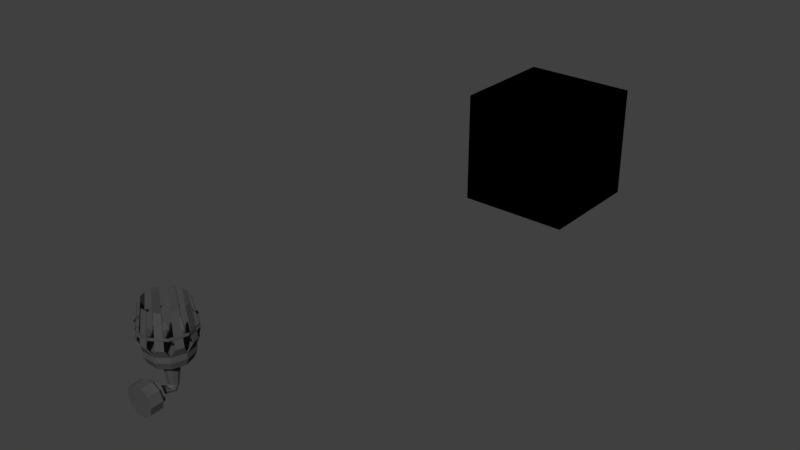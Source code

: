# Source: Torch-particles.blend  (saved by Blender 2.78.0; exported with 4.5.12 LTS)
import bpy
from mathutils import Matrix  # noqa: F401  (used for matrix-valued properties, if any)

bpy.ops.wm.read_factory_settings(use_empty=True)
scene = bpy.context.scene
scene.name = 'Scene'

# ---- collections
col_collection_10 = bpy.data.collections.new('Collection 10'); scene.collection.children.link(col_collection_10)

# ---- materials (node trees are filled in below, after node groups)
mat_torch_010 = bpy.data.materials.new('torch.010')
mat_torch_010.alpha_threshold = 0.0
mat_torch_010.use_transparent_shadow = False
mat_torch_010.diffuse_color = (0.07036, 0.07036, 0.07036, 1.0)
mat_torch_010.roughness = 0.5
mat_material = bpy.data.materials.new('Material')
mat_material.alpha_threshold = 0.0
mat_material.use_transparent_shadow = False
mat_material.roughness = 0.5
mat_torch_011 = bpy.data.materials.new('torch.011')
mat_torch_011.alpha_threshold = 0.0
mat_torch_011.use_transparent_shadow = False
mat_torch_011.diffuse_color = (0.07036, 0.07036, 0.07036, 1.0)
mat_torch_011.roughness = 0.5
mat_torch_011.specular_intensity = 0.0

# ---- material node trees
mat_material.use_nodes = True; mat_material.node_tree.nodes.clear()
_N = mat_material.node_tree.nodes; _L = mat_material.node_tree.links
n0 = _N.new('ShaderNodeParticleInfo'); n0.name = 'Particle Info'; n0.location = (-640, 252)
n1 = _N.new('ShaderNodeMath'); n1.name = 'Math'; n1.location = (-471, 132)
n1.operation = 'DIVIDE'
n1.inputs[1].default_value = 44.0
n2 = _N.new('NodeUndefined'); n2.name = 'Output'; n2.location = (240, 299)
n2.inputs[1].default_value = 1.0
n3 = _N.new('NodeUndefined'); n3.name = 'Extended Material'; n3.location = (25, 302)
n3.inputs[1].default_value = (1.0, 1.0, 1.0, 1.0)
n3.inputs[2].default_value = 0.0
n3.inputs[3].default_value = (0.0, 0.0, 0.0)
n3.inputs[4].default_value = (1.0, 1.0, 1.0, 1.0)
n3.inputs[5].default_value = 0.0
n3.inputs[6].default_value = 1.0
n3.inputs[7].default_value = 0.0
n3.inputs[8].default_value = 0.0
n3.inputs[9].default_value = 0.0
n3.inputs[10].default_value = 0.0
n4 = _N.new('ShaderNodeValToRGB'); n4.name = 'ColorRamp'; n4.location = (-295, 163)
while len(n4.color_ramp.elements) > 1: n4.color_ramp.elements.remove(n4.color_ramp.elements[-1])
n4.color_ramp.elements[0].position = 0.0; n4.color_ramp.elements[0].color = (0.0, 0.0275, 0.8751, 1.0)
_e = n4.color_ramp.elements.new(0.07273); _e.color = (0.9063, 0.4933, 0.02981, 1.0)
_e = n4.color_ramp.elements.new(0.2295); _e.color = (0.9219, 0.001847, 0.0, 1.0)
_e = n4.color_ramp.elements.new(0.667); _e.color = (0.9297, 0.004621, 0.0, 1.0)
_e = n4.color_ramp.elements.new(0.8273); _e.color = (0.9375, 0.2647, 0.004258, 1.0)
_e = n4.color_ramp.elements.new(1.0); _e.color = (1.0, 1.0, 1.0, 1.0)
_L.new(n4.outputs[0], n3.inputs[0])
_L.new(n0.outputs[2], n1.inputs[0])
_L.new(n1.outputs[0], n4.inputs[0])
_L.new(n3.outputs[0], n2.inputs[0])

# ---- world
world_world = bpy.data.worlds.new('World'); scene.world = world_world
world_world.color = (0.05088, 0.05088, 0.05088)
world_world.use_sun_shadow = False
world_world.sun_shadow_jitter_overblur = 0.0
world_world.cycles.sampling_method = 'MANUAL'

# ---- meshes
me_obj_000001_000 = bpy.data.meshes.new('Obj_000001.000')
me_obj_000001_000.from_pydata([(0.1151, 0.1166, 0.04702), (0.1398, 0.03805, 0.04702), (-0.14, 0.04093, 0.04702), (-0.1138, 0.119, 0.04702), (-0.03995, 0.1715, 0.04702), (0.04239, 0.1706, 0.04702), (0.1109, -0.04782, 0.04702), (0.04378, -0.09553, 0.04702), (-0.04682, -0.0946, 0.04702), (-0.1129, -0.04551, 0.04702)], [], [(7, 6, 1, 0, 5, 4, 3, 2, 9, 8)])
_uv = me_obj_000001_000.uv_layers.new(name='UVMap')
_uv.uv.foreach_set('vector', [0.0, 0.0, 0.0, 0.0, 0.0, 0.0, 0.0, 0.0, 0.0, 0.0, 0.0, 0.0, 0.0, 0.0, 0.0, 0.0, 0.0, 0.0, 0.0, 0.0])
me_obj_000001_000.materials.append(mat_torch_010)
me_obj_000001_000.use_remesh_preserve_volume = False
me_obj_000001_000.use_remesh_preserve_attributes = False
me_obj_000001_000.use_mirror_vertex_groups = False
me_obj_000001_000.update()
me_obj_000001_000.normals_split_custom_set([tuple(v) for v in zip(*[iter([-8.096e-09, 0.0, 1.0, -8.096e-09, 0.0, 1.0, -8.096e-09, 0.0, 1.0, -8.096e-09, 0.0, 1.0, -8.096e-09, 0.0, 1.0, -8.096e-09, 0.0, 1.0, -8.096e-09, 0.0, 1.0, -8.096e-09, 0.0, 1.0, -8.096e-09, 0.0, 1.0, -8.096e-09, 0.0, 1.0])] * 3)])
me_cube = bpy.data.meshes.new('Cube')
me_cube.from_pydata([(-1.0, -1.0, -1.0), (-1.0, -1.0, 1.0), (-1.0, 1.0, -1.0), (-1.0, 1.0, 1.0), (1.0, -1.0, -1.0), (1.0, -1.0, 1.0), (1.0, 1.0, -1.0), (1.0, 1.0, 1.0)], [], [(0, 1, 3, 2), (2, 3, 7, 6), (6, 7, 5, 4), (4, 5, 1, 0), (2, 6, 4, 0), (7, 3, 1, 5)])
me_cube.materials.append(mat_material)
me_cube.use_remesh_preserve_volume = False
me_cube.use_remesh_preserve_attributes = False
me_cube.use_mirror_vertex_groups = False
me_cube.update()
me_obj_000001_004 = bpy.data.meshes.new('Obj_000001.004')
me_obj_000001_004.from_pydata([(-0.04762, 0.1981, 0.004485), (-0.1303, 0.1741, 0.1116), (-0.08371, 0.2069, 0.1116), (-0.08688, 0.2114, 0.1116), (0.1285, -0.05373, 0.003295), (0.04197, -0.1147, 0.003295), (0.04787, -0.1231, 0.003295), (0.1305, -0.09903, 0.1104), (0.08395, -0.1318, 0.1104), (0.08712, -0.1363, 0.1104), (-0.1295, -0.05259, 0.004485), (-0.1354, -0.06094, 0.04706), (-0.1354, -0.06094, 0.004485), (-0.08526, -0.1309, 0.1116), (-0.1317, -0.09789, 0.1116), (-0.1349, -0.1024, 0.1116), (0.04344, 0.189, 0.003295), (0.1297, 0.1277, 0.04587), (0.04938, 0.1973, 0.04587), (0.08869, 0.2105, 0.1104), (-0.05073, -0.1119, 0.004485), (-0.05073, -0.1119, 0.04706), (-0.05055, -0.1222, 0.04706), (-0.05055, -0.1222, 0.004485), (0.05531, -0.1203, 0.04706), (0.03135, -0.1487, 0.1116), (-0.02552, -0.1552, 0.1116), (-0.05489, 0.1852, 0.003295), (0.05097, 0.187, 0.04587), (0.05079, 0.1972, 0.003295), (-0.0312, 0.2293, 0.1104), (0.02576, 0.2303, 0.1104), (0.1258, 0.1325, 0.004485), (0.1258, 0.1325, 0.04706), (0.1579, 0.03162, 0.004485), (0.1579, 0.03162, 0.04706), (0.1356, 0.1356, 0.004485), (0.1696, 0.1208, 0.1116), (0.1921, 0.06817, 0.1116), (-0.1256, -0.05745, 0.04587), (-0.1576, 0.04345, 0.003295), (-0.1674, 0.04034, 0.04587), (-0.1353, -0.06055, 0.003295), (-0.1866, 0.008575, 0.1104), (-0.1746, -0.04739, 0.1104), (-0.1919, 0.006904, 0.1104), (0.1576, 0.0392, 0.04706), (0.1673, 0.03589, 0.004485), (0.1859, 0.003725, 0.1116), (0.1675, -0.0502, 0.1116), (-0.1232, 0.1361, 0.003295), (-0.1232, 0.1361, 0.04587), (-0.1329, 0.1394, 0.04587), (-0.1329, 0.1394, 0.003295), (-0.1671, 0.03918, 0.04587), (-0.1671, 0.03918, 0.003295), (-0.1673, 0.1253, 0.1104), (-0.1909, 0.07313, 0.1104), (-0.05031, 0.07387, -0.04918), (0.01864, 0.09668, -0.04918), (0.04889, 0.0002313, -0.04918), (0.01926, -0.02083, -0.04918), (0.05076, 0.07283, -0.04918), (0.06164, 0.03814, -0.04918), (-0.1441, 0.04116, -0.04918), (-0.04111, 0.1755, -0.04918), (0.04364, 0.1746, -0.04918), (0.1141, -0.05019, -0.04918), (0.04507, -0.0993, -0.04918), (-0.04818, -0.09834, -0.04918), (-0.1162, -0.04782, -0.04918), (0.1185, 0.1191, -0.04918), (-0.1364, -0.06273, 0.005867), (0.1391, 0.1331, 0.005867), (0.1688, 0.03821, 0.005867), (-0.07079, 0.1793, 0.3512), (0.1064, -0.07378, 0.3502), (0.06845, -0.1005, 0.3502), (0.109, -0.07745, 0.3502), (-0.06947, -0.09975, 0.3512), (-0.07207, -0.1034, 0.3512), (0.1076, 0.1479, 0.3502), (0.1102, 0.1516, 0.3502), (0.02565, -0.1188, 0.3512), (-0.02078, -0.1196, 0.3512), (-0.02541, 0.1938, 0.3502), (0.02102, 0.1946, 0.3502), (0.1383, 0.1054, 0.3512), (0.1523, 0.06114, 0.3512), (0.1425, 0.1068, 0.3512), (-0.138, -0.03032, 0.3502), (0.1558, 0.008526, 0.3512), (-0.1283, 0.1288, 0.004485), (-0.04172, 0.1898, 0.004485), (-0.04172, 0.1898, 0.04706), (-0.04762, 0.1981, 0.04706), (-0.1342, 0.1372, 0.004485), (-0.1335, 0.1786, 0.1116), (0.1285, -0.05373, 0.04587), (0.04197, -0.1147, 0.04587), (0.04787, -0.1231, 0.04587), (0.1344, -0.0621, 0.04587), (0.1344, -0.0621, 0.003295), (0.1337, -0.1035, 0.1104), (-0.0432, -0.1139, 0.004485), (-0.0432, -0.1139, 0.04706), (-0.04913, -0.1223, 0.004485), (-0.08845, -0.1354, 0.1116), (0.1297, 0.1277, 0.003295), (0.1357, 0.136, 0.003295), (0.04938, 0.1973, 0.003295), (0.0855, 0.206, 0.1104), (0.1319, 0.173, 0.1104), (0.1351, 0.1774, 0.1104), (0.05513, -0.1101, 0.004485), (0.05513, -0.1101, 0.04706), (0.05531, -0.1203, 0.004485), (-0.02562, -0.1497, 0.1116), (0.03145, -0.1542, 0.1116), (0.05097, 0.187, 0.003295), (0.05079, 0.1972, 0.04587), (-0.05507, 0.1954, 0.003295), (-0.03111, 0.2238, 0.1104), (0.02586, 0.2248, 0.1104), (0.1676, 0.03473, 0.004485), (0.1869, 0.06649, 0.1116), (0.1749, 0.1225, 0.1116), (-0.1256, -0.05745, 0.003295), (-0.1576, 0.04345, 0.04587), (-0.1674, 0.04034, 0.003295), (-0.1694, -0.04572, 0.1104), (0.1576, 0.0392, 0.004485), (0.1235, -0.06101, 0.004485), (0.1235, -0.06101, 0.04706), (0.1332, -0.06431, 0.04706), (0.1332, -0.06431, 0.004485), (0.1673, 0.03589, 0.04706), (0.1911, 0.001945, 0.1116), (0.1727, -0.05198, 0.1116), (-0.1574, 0.03587, 0.003295), (-0.1574, 0.03587, 0.04587), (-0.1857, 0.07134, 0.1104), (-0.1725, 0.127, 0.1104), (-0.0619, 0.03942, -0.04918), (-0.01771, 0.09705, -0.04918), (-0.02074, -0.02042, -0.04918), (-0.04993, 0.001248, -0.04918), (-0.1171, 0.1215, -0.04918), (0.1439, 0.03819, -0.04918), (-0.1691, 0.04168, 0.005867), (-0.1374, 0.1359, 0.005867), (-0.04822, 0.1993, 0.005867), (0.05123, 0.1983, 0.005867), (0.134, -0.06551, 0.005867), (0.05291, -0.1231, 0.005867), (-0.05651, -0.122, 0.005867), (-0.1062, 0.1488, 0.3512), (-0.0682, 0.1756, 0.3512), (-0.1088, 0.1525, 0.3512), (0.07103, -0.1042, 0.3502), (-0.1073, -0.07284, 0.3512), (-0.1099, -0.07651, 0.3512), (0.06971, 0.1748, 0.3502), (0.07231, 0.1785, 0.3502), (0.02557, -0.1143, 0.3512), (-0.02086, -0.1151, 0.3512), (-0.02533, 0.1893, 0.3502), (0.0211, 0.1901, 0.3502), (0.1566, 0.0625, 0.3512), (-0.1521, 0.01393, 0.3502), (-0.1423, -0.03169, 0.3502), (-0.1564, 0.01257, 0.3502), (0.1515, 0.009977, 0.3512), (0.1366, -0.03397, 0.3512), (0.1408, -0.03542, 0.3512), (-0.1513, 0.06509, 0.3502), (-0.1363, 0.109, 0.3502), (-0.1556, 0.06654, 0.3502), (-0.1406, 0.1105, 0.3502), (-0.1295, -0.05259, 0.04706), (-0.1342, 0.1372, 0.04706), (-0.1283, 0.1288, 0.04706), (-0.04913, -0.1223, 0.04706), (0.04344, 0.189, 0.04587), (0.1357, 0.136, 0.04587), (-0.05489, 0.1852, 0.04587), (-0.05507, 0.1954, 0.04587), (0.1676, 0.03473, 0.04706), (0.1356, 0.1356, 0.04706), (-0.1353, -0.06055, 0.04587), (0.1605, -0.08145, 0.2013), (0.05714, -0.1543, 0.2013), (-0.1603, 0.1565, 0.2027), (-0.05689, 0.2293, 0.2027), (-0.1618, -0.08006, 0.2027), (-0.0587, -0.1533, 0.2027), (0.162, 0.1551, 0.2013), (0.05894, 0.2284, 0.2013), (-0.06039, -0.1532, 0.2027), (0.06603, -0.151, 0.2027), (0.06063, 0.2282, 0.2013), (-0.06578, 0.226, 0.2013), (0.2002, 0.03418, 0.2027), (0.1619, 0.1547, 0.2027), (-0.1999, 0.04089, 0.2013), (-0.1616, -0.0796, 0.2013), (0.159, -0.08409, 0.2027), (0.1998, 0.03557, 0.2027), (-0.1587, 0.1592, 0.2013), (-0.1996, 0.0395, 0.2013), (0.1605, -0.08145, 0.1803), (0.05714, -0.1543, 0.1803), (-0.1603, 0.1565, 0.1817), (-0.05689, 0.2293, 0.1817), (-0.1618, -0.08006, 0.1817), (-0.0587, -0.1533, 0.1817), (0.162, 0.1551, 0.1803), (0.05894, 0.2284, 0.1803), (-0.06039, -0.1532, 0.1817), (0.06603, -0.151, 0.1817), (0.06063, 0.2282, 0.1803), (-0.06578, 0.226, 0.1803), (0.2002, 0.03418, 0.1817), (0.1619, 0.1547, 0.1817), (-0.1999, 0.04089, 0.1803), (-0.1616, -0.0796, 0.1803), (0.159, -0.08409, 0.1817), (0.1998, 0.03557, 0.1817), (-0.1587, 0.1592, 0.1803), (-0.1996, 0.0395, 0.1803), (0.04889, 0.0002313, -0.0827), (0.01926, -0.02083, -0.0827), (0.05076, 0.07283, -0.0827), (0.06164, 0.03814, -0.0827), (0.01864, 0.09668, -0.0827), (-0.02074, -0.02042, -0.0827), (-0.04993, 0.001248, -0.0827), (-0.0619, 0.03942, -0.0827), (-0.05031, 0.07387, -0.0827), (-0.01771, 0.09705, -0.0827), (0.03012, 0.01474, -0.0827), (0.01183, 0.00174, -0.0827), (0.03127, 0.05954, -0.0827), (0.03798, 0.03813, -0.0827), (0.01145, 0.07425, -0.0827), (-0.01285, 0.001994, -0.0827), (-0.03086, 0.01537, -0.0827), (-0.03824, 0.03892, -0.0827), (-0.03109, 0.06018, -0.0827), (-0.01098, 0.07448, -0.0827), (0.03012, 0.01474, -0.1032), (0.01183, 0.00174, -0.1032), (0.03127, 0.05954, -0.1032), (0.03798, 0.03813, -0.1032), (0.01145, 0.07425, -0.1032), (-0.01285, 0.001994, -0.1032), (-0.03086, 0.01537, -0.1032), (-0.03824, 0.03892, -0.1032), (-0.03109, 0.06018, -0.1032), (-0.01098, 0.07448, -0.1032), (0.04464, 0.003511, -0.1032), (0.01758, -0.01573, -0.1032), (0.04636, 0.06983, -0.1032), (0.05629, 0.03814, -0.1032), (0.01702, 0.09161, -0.1032), (-0.01896, -0.01535, -0.1032), (-0.04562, 0.00444, -0.1032), (-0.05655, 0.0393, -0.1032), (-0.04596, 0.07078, -0.1032), (-0.01619, 0.09195, -0.1032), (0.0301, 0.01475, -0.2348), (0.01183, 0.001761, -0.2348), (0.03125, 0.05952, -0.2348), (0.03796, 0.03813, -0.2348), (0.01145, 0.07423, -0.2348), (-0.01284, 0.002015, -0.2348), (-0.03084, 0.01538, -0.2348), (-0.03822, 0.03892, -0.2348), (-0.03107, 0.06016, -0.2348), (-0.01097, 0.07446, -0.2348), (0.0301, -0.001953, -0.2538), (0.01183, -0.01102, -0.2445), (0.03125, 0.0293, -0.2859), (0.03796, 0.01436, -0.2705), (0.01145, 0.03956, -0.2964), (-0.01284, -0.01084, -0.2447), (-0.03084, -0.001515, -0.2542), (-0.03822, 0.01491, -0.2711), (-0.03107, 0.02974, -0.2863), (-0.01097, 0.03972, -0.2966), (0.0301, -0.09223, -0.2049), (0.01183, -0.09322, -0.192), (0.03125, -0.08883, -0.2496), (0.03796, -0.09046, -0.2282), (0.01145, -0.08771, -0.2642), (-0.01284, -0.0932, -0.1922), (-0.03084, -0.09219, -0.2055), (-0.03822, -0.0904, -0.229), (-0.03107, -0.08878, -0.2502), (-0.01097, -0.08769, -0.2644), (0.06486, -0.09428, -0.1781), (0.02558, -0.0964, -0.1503), (0.06735, -0.08695, -0.2741), (0.08177, -0.09045, -0.2283), (0.02476, -0.08455, -0.3056), (-0.02746, -0.09636, -0.1508), (-0.06616, -0.09417, -0.1795), (-0.08203, -0.09033, -0.2299), (-0.06666, -0.08685, -0.2755), (-0.02344, -0.08451, -0.3061), (0.06486, -0.1199, -0.1801), (0.02558, -0.122, -0.1522), (0.06735, -0.1126, -0.2761), (0.08177, -0.1161, -0.2302), (0.02476, -0.1102, -0.3076), (-0.02746, -0.122, -0.1528), (-0.06616, -0.1198, -0.1814), (-0.08203, -0.116, -0.2319), (-0.06666, -0.1125, -0.2774), (-0.02344, -0.1101, -0.3081), (0.04236, -0.1186, -0.1974), (0.01668, -0.12, -0.1792), (0.04399, -0.1138, -0.2602), (0.05342, -0.1161, -0.2302), (0.01615, -0.1122, -0.2808), (-0.018, -0.12, -0.1796), (-0.0433, -0.1185, -0.1983), (-0.05368, -0.116, -0.2313), (-0.04363, -0.1137, -0.2611), (-0.01537, -0.1122, -0.2811), (0.04236, -0.1335, -0.1986), (0.01668, -0.1349, -0.1804), (0.04399, -0.1287, -0.2613), (0.05342, -0.131, -0.2313), (0.01615, -0.1271, -0.2819), (-0.018, -0.1349, -0.1807), (-0.0433, -0.1334, -0.1994), (-0.05368, -0.1309, -0.2324), (-0.04363, -0.1286, -0.2622), (-0.01537, -0.1271, -0.2822), (0.08789, -0.1362, -0.1635), (0.03468, -0.139, -0.1258), (0.09125, -0.1263, -0.2935), (0.1108, -0.131, -0.2314), (0.03358, -0.123, -0.3362), (-0.03714, -0.139, -0.1265), (-0.08955, -0.136, -0.1653), (-0.111, -0.1308, -0.2336), (-0.09024, -0.1261, -0.2953), (-0.0317, -0.1229, -0.3368), (0.08789, -0.1735, -0.1663), (0.03468, -0.1764, -0.1286), (0.09125, -0.1636, -0.2963), (0.1108, -0.1683, -0.2342), (0.03358, -0.1603, -0.339), (-0.03714, -0.1763, -0.1294), (-0.08955, -0.1734, -0.1682), (-0.111, -0.1682, -0.2365), (-0.09024, -0.1635, -0.2982), (-0.0317, -0.1603, -0.3397), (0.08789, -0.2246, -0.1661), (0.03468, -0.2253, -0.1283), (0.09125, -0.2222, -0.2965), (0.1108, -0.2233, -0.2342), (0.03358, -0.2214, -0.3393), (-0.03714, -0.2253, -0.1291), (-0.08955, -0.2246, -0.168), (-0.111, -0.2233, -0.2365), (-0.09024, -0.2221, -0.2984), (-0.0317, -0.2214, -0.34), (0.1151, 0.1166, 0.005867), (0.1398, 0.03805, 0.005867), (-0.14, 0.04093, 0.005867), (-0.1138, 0.119, 0.005867), (-0.03995, 0.1715, 0.005867), (0.04239, 0.1706, 0.005867), (0.1109, -0.04782, 0.005867), (0.04378, -0.09553, 0.005867), (-0.04682, -0.0946, 0.005867), (-0.1129, -0.04551, 0.005867), (0.1151, 0.1166, 0.04702), (0.1398, 0.03805, 0.04702), (-0.14, 0.04093, 0.04702), (-0.1138, 0.119, 0.04702), (-0.03995, 0.1715, 0.04702), (0.04239, 0.1706, 0.04702), (0.1109, -0.04782, 0.04702), (0.04378, -0.09553, 0.04702), (-0.04682, -0.0946, 0.04702), (-0.1129, -0.04551, 0.04702)], [], [(94, 181, 92, 93), (181, 180, 96, 92), (180, 95, 0, 96), (95, 94, 93, 0), (180, 97, 3, 95), (96, 0, 93, 92), (14, 15, 161, 160), (94, 2, 1, 181), (95, 3, 2, 94), (181, 1, 97, 180), (99, 98, 4, 5), (98, 101, 102, 4), (101, 100, 6, 102), (100, 99, 5, 6), (101, 103, 9, 100), (102, 6, 5, 4), (117, 26, 84, 165), (99, 8, 7, 98), (100, 9, 8, 99), (98, 7, 103, 101), (179, 105, 104, 10), (105, 182, 106, 104), (182, 11, 12, 106), (11, 179, 10, 12), (182, 107, 15, 11), (106, 12, 10, 104), (125, 38, 168, 88), (179, 14, 13, 105), (11, 15, 14, 179), (105, 13, 107, 182), (17, 183, 16, 108), (183, 18, 110, 16), (18, 184, 109, 110), (184, 17, 108, 109), (18, 19, 113, 184), (110, 109, 108, 16), (49, 138, 174, 173), (17, 112, 111, 183), (184, 113, 112, 17), (183, 111, 19, 18), (21, 115, 114, 20), (115, 24, 116, 114), (24, 22, 23, 116), (22, 21, 20, 23), (24, 118, 26, 22), (116, 23, 20, 114), (3, 97, 158, 75), (21, 117, 25, 115), (22, 26, 117, 21), (115, 25, 118, 24), (28, 185, 27, 119), (185, 186, 121, 27), (186, 120, 29, 121), (120, 28, 119, 29), (186, 30, 31, 120), (121, 29, 119, 27), (15, 107, 80, 161), (28, 123, 122, 185), (120, 31, 123, 28), (185, 122, 30, 186), (35, 33, 32, 34), (33, 188, 36, 32), (188, 187, 124, 36), (187, 35, 34, 124), (188, 126, 38, 187), (36, 124, 34, 32), (26, 118, 83, 84), (35, 125, 37, 33), (187, 38, 125, 35), (33, 37, 126, 188), (128, 39, 127, 40), (39, 189, 42, 127), (189, 41, 129, 42), (41, 128, 40, 129), (189, 44, 45, 41), (42, 129, 40, 127), (38, 126, 89, 168), (128, 43, 130, 39), (41, 45, 43, 128), (39, 130, 44, 189), (133, 46, 131, 132), (46, 136, 47, 131), (136, 134, 135, 47), (47, 135, 132, 131), (138, 137, 91, 174), (133, 49, 48, 46), (134, 138, 49, 133), (46, 48, 137, 136), (51, 140, 139, 50), (140, 54, 55, 139), (54, 52, 53, 55), (52, 51, 50, 53), (54, 57, 142, 52), (55, 53, 50, 139), (97, 1, 156, 158), (51, 56, 141, 140), (52, 142, 56, 51), (140, 141, 57, 54), (146, 145, 69, 70), (147, 64, 149, 150), (58, 143, 64, 147), (62, 59, 66, 71), (63, 62, 71, 148), (59, 144, 65, 66), (143, 146, 70, 64), (60, 63, 148, 67), (61, 60, 67, 68), (144, 58, 147, 65), (145, 61, 68, 69), (151, 150, 373, 374), (71, 66, 152, 73), (148, 71, 73, 74), (66, 65, 151, 152), (64, 70, 72, 149), (67, 148, 74, 153), (68, 67, 153, 154), (65, 147, 150, 151), (69, 68, 154, 155), (70, 69, 155, 72), (156, 157, 75, 158), (76, 77, 159, 78), (79, 160, 161, 80), (162, 81, 82, 163), (164, 165, 84, 83), (166, 167, 86, 85), (87, 88, 168, 89), (90, 169, 171, 170), (172, 173, 174, 91), (2, 3, 75, 157), (141, 56, 176, 175), (130, 43, 169, 90), (111, 112, 81, 162), (7, 8, 77, 76), (57, 141, 175, 177), (44, 130, 90, 170), (30, 122, 166, 85), (19, 111, 162, 163), (103, 7, 76, 78), (142, 57, 177, 178), (45, 44, 170, 171), (31, 30, 85, 86), (113, 19, 163, 82), (9, 103, 78, 159), (56, 142, 178, 176), (43, 45, 171, 169), (123, 31, 86, 167), (112, 113, 82, 81), (8, 9, 159, 77), (48, 49, 173, 172), (37, 125, 88, 87), (25, 117, 165, 164), (13, 14, 160, 79), (1, 2, 157, 156), (137, 48, 172, 91), (126, 37, 87, 89), (118, 25, 164, 83), (107, 13, 79, 80), (134, 133, 132, 135), (136, 137, 138, 134), (175, 176, 178, 177), (122, 123, 167, 166), (205, 204, 224, 225), (199, 198, 218, 219), (192, 193, 213, 212), (207, 206, 226, 227), (201, 200, 220, 221), (195, 194, 214, 215), (209, 208, 228, 229), (203, 202, 222, 223), (197, 196, 216, 217), (190, 191, 211, 210), (146, 143, 237, 236), (231, 235, 245, 241), (59, 62, 232, 234), (144, 59, 234, 239), (60, 61, 231, 230), (61, 145, 235, 231), (62, 63, 233, 232), (58, 144, 239, 238), (145, 146, 236, 235), (63, 60, 230, 233), (143, 58, 238, 237), (246, 247, 257, 256), (236, 237, 247, 246), (233, 230, 240, 243), (238, 239, 249, 248), (237, 238, 248, 247), (234, 232, 242, 244), (230, 231, 241, 240), (239, 234, 244, 249), (235, 236, 246, 245), (232, 233, 243, 242), (253, 250, 260, 263), (243, 240, 250, 253), (248, 249, 259, 258), (247, 248, 258, 257), (244, 242, 252, 254), (240, 241, 251, 250), (249, 244, 254, 259), (245, 246, 256, 255), (242, 243, 253, 252), (241, 245, 255, 251), (267, 268, 278, 277), (258, 259, 269, 268), (257, 258, 268, 267), (254, 252, 262, 264), (250, 251, 261, 260), (259, 254, 264, 269), (255, 256, 266, 265), (252, 253, 263, 262), (251, 255, 265, 261), (256, 257, 267, 266), (274, 272, 282, 284), (264, 262, 272, 274), (260, 261, 271, 270), (269, 264, 274, 279), (265, 266, 276, 275), (262, 263, 273, 272), (261, 265, 275, 271), (266, 267, 277, 276), (263, 260, 270, 273), (268, 269, 279, 278), (283, 280, 290, 293), (270, 271, 281, 280), (279, 274, 284, 289), (275, 276, 286, 285), (272, 273, 283, 282), (271, 275, 285, 281), (276, 277, 287, 286), (273, 270, 280, 283), (278, 279, 289, 288), (277, 278, 288, 287), (292, 293, 303, 302), (288, 289, 299, 298), (287, 288, 298, 297), (284, 282, 292, 294), (280, 281, 291, 290), (289, 284, 294, 299), (285, 286, 296, 295), (282, 283, 293, 292), (281, 285, 295, 291), (286, 287, 297, 296), (306, 307, 317, 316), (291, 295, 305, 301), (296, 297, 307, 306), (293, 290, 300, 303), (298, 299, 309, 308), (297, 298, 308, 307), (294, 292, 302, 304), (290, 291, 301, 300), (299, 294, 304, 309), (295, 296, 306, 305), (313, 310, 320, 323), (303, 300, 310, 313), (308, 309, 319, 318), (307, 308, 318, 317), (304, 302, 312, 314), (300, 301, 311, 310), (309, 304, 314, 319), (305, 306, 316, 315), (302, 303, 313, 312), (301, 305, 315, 311), (328, 329, 339, 338), (318, 319, 329, 328), (317, 318, 328, 327), (314, 312, 322, 324), (310, 311, 321, 320), (319, 314, 324, 329), (315, 316, 326, 325), (312, 313, 323, 322), (311, 315, 325, 321), (316, 317, 327, 326), (337, 338, 348, 347), (327, 328, 338, 337), (324, 322, 332, 334), (320, 321, 331, 330), (329, 324, 334, 339), (325, 326, 336, 335), (322, 323, 333, 332), (321, 325, 335, 331), (326, 327, 337, 336), (323, 320, 330, 333), (344, 342, 352, 354), (334, 332, 342, 344), (330, 331, 341, 340), (339, 334, 344, 349), (335, 336, 346, 345), (332, 333, 343, 342), (331, 335, 345, 341), (336, 337, 347, 346), (333, 330, 340, 343), (338, 339, 349, 348), (350, 351, 361, 360), (340, 341, 351, 350), (349, 344, 354, 359), (345, 346, 356, 355), (342, 343, 353, 352), (341, 345, 355, 351), (346, 347, 357, 356), (343, 340, 350, 353), (348, 349, 359, 358), (347, 348, 358, 357), (360, 361, 365, 366, 367, 368, 369, 364, 362, 363), (359, 354, 364, 369), (355, 356, 366, 365), (352, 353, 363, 362), (351, 355, 365, 361), (356, 357, 367, 366), (353, 350, 360, 363), (358, 359, 369, 368), (357, 358, 368, 367), (354, 352, 362, 364), (374, 373, 383, 384), (73, 152, 375, 370), (152, 151, 374, 375), (149, 72, 379, 372), (154, 153, 376, 377), (72, 155, 378, 379), (155, 154, 377, 378), (153, 74, 371, 376), (150, 149, 372, 373), (74, 73, 370, 371), (375, 374, 384, 385), (372, 379, 389, 382), (379, 378, 388, 389), (377, 376, 386, 387), (371, 370, 380, 381), (376, 371, 381, 386), (378, 377, 387, 388), (373, 372, 382, 383), (370, 375, 385, 380)])
_uv = me_obj_000001_004.uv_layers.new(name='UVMap')
_uv.uv.foreach_set('vector', [0.0, 0.0, 0.0, 0.0, 0.0, 0.0, 0.0, 0.0, 0.0, 0.0, 0.0, 0.0, 0.0, 0.0, 0.0, 0.0, 0.0, 0.0, 0.0, 0.0, 0.0, 0.0, 0.0, 0.0, 0.0, 0.0, 0.0, 0.0, 0.0, 0.0, 0.0, 0.0, 0.0, 0.0, 0.0, 0.0, 0.0, 0.0, 0.0, 0.0, 0.0, 0.0, 0.0, 0.0, 0.0, 0.0, 0.0, 0.0, 0.0, 0.0, 0.0, 0.0, 0.0, 0.0, 0.0, 0.0, 0.0, 0.0, 0.0, 0.0, 0.0, 0.0, 0.0, 0.0, 0.0, 0.0, 0.0, 0.0, 0.0, 0.0, 0.0, 0.0, 0.0, 0.0, 0.0, 0.0, 0.0, 0.0, 0.0, 0.0, 0.0, 0.0, 0.0, 0.0, 0.0, 0.0, 0.0, 0.0, 0.0, 0.0, 0.0, 0.0, 0.0, 0.0, 0.0, 0.0, 0.0, 0.0, 0.0, 0.0, 0.0, 0.0, 0.0, 0.0, 0.0, 0.0, 0.0, 0.0, 0.0, 0.0, 0.0, 0.0, 0.0, 0.0, 0.0, 0.0, 0.0, 0.0, 0.0, 0.0, 0.0, 0.0, 0.0, 0.0, 0.0, 0.0, 0.0, 0.0, 0.0, 0.0, 0.0, 0.0, 0.0, 0.0, 0.0, 0.0, 0.0, 0.0, 0.0, 0.0, 0.0, 0.0, 0.0, 0.0, 0.0, 0.0, 0.0, 0.0, 0.0, 0.0, 0.0, 0.0, 0.0, 0.0, 0.0, 0.0, 0.0, 0.0, 0.0, 0.0, 0.0, 0.0, 0.0, 0.0, 0.0, 0.0, 0.0, 0.0, 0.0, 0.0, 0.0, 0.0, 0.0, 0.0, 0.0, 0.0, 0.0, 0.0, 0.0, 0.0, 0.0, 0.0, 0.0, 0.0, 0.0, 0.0, 0.0, 0.0, 0.0, 0.0, 0.0, 0.0, 0.0, 0.0, 0.0, 0.0, 0.0, 0.0, 0.0, 0.0, 0.0, 0.0, 0.0, 0.0, 0.0, 0.0, 0.0, 0.0, 0.0, 0.0, 0.0, 0.0, 0.0, 0.0, 0.0, 0.0, 0.0, 0.0, 0.0, 0.0, 0.0, 0.0, 0.0, 0.0, 0.0, 0.0, 0.0, 0.0, 0.0, 0.0, 0.0, 0.0, 0.0, 0.0, 0.0, 0.0, 0.0, 0.0, 0.0, 0.0, 0.0, 0.0, 0.0, 0.0, 0.0, 0.0, 0.0, 0.0, 0.0, 0.0, 0.0, 0.0, 0.0, 0.0, 0.0, 0.0, 0.0, 0.0, 0.0, 0.0, 0.0, 0.0, 0.0, 0.0, 0.0, 0.0, 0.0, 0.0, 0.0, 0.0, 0.0, 0.0, 0.0, 0.0, 0.0, 0.0, 0.0, 0.0, 0.0, 0.0, 0.0, 0.0, 0.0, 0.0, 0.0, 0.0, 0.0, 0.0, 0.0, 0.0, 0.0, 0.0, 0.0, 0.0, 0.0, 0.0, 0.0, 0.0, 0.0, 0.0, 0.0, 0.0, 0.0, 0.0, 0.0, 0.0, 0.0, 0.0, 0.0, 0.0, 0.0, 0.0, 0.0, 0.0, 0.0, 0.0, 0.0, 0.0, 0.0, 0.0, 0.0, 0.0, 0.0, 0.0, 0.0, 0.0, 0.0, 0.0, 0.0, 0.0, 0.0, 0.0, 0.0, 0.0, 0.0, 0.0, 0.0, 0.0, 0.0, 0.0, 0.0, 0.0, 0.0, 0.0, 0.0, 0.0, 0.0, 0.0, 0.0, 0.0, 0.0, 0.0, 0.0, 0.0, 0.0, 0.0, 0.0, 0.0, 0.0, 0.0, 0.0, 0.0, 0.0, 0.0, 0.0, 0.0, 0.0, 0.0, 0.0, 0.0, 0.0, 0.0, 0.0, 0.0, 0.0, 0.0, 0.0, 0.0, 0.0, 0.0, 0.0, 0.0, 0.0, 0.0, 0.0, 0.0, 0.0, 0.0, 0.0, 0.0, 0.0, 0.0, 0.0, 0.0, 0.0, 0.0, 0.0, 0.0, 0.0, 0.0, 0.0, 0.0, 0.0, 0.0, 0.0, 0.0, 0.0, 0.0, 0.0, 0.0, 0.0, 0.0, 0.0, 0.0, 0.0, 0.0, 0.0, 0.0, 0.0, 0.0, 0.0, 0.0, 0.0, 0.0, 0.0, 0.0, 0.0, 0.0, 0.0, 0.0, 0.0, 0.0, 0.0, 0.0, 0.0, 0.0, 0.0, 0.0, 0.0, 0.0, 0.0, 0.0, 0.0, 0.0, 0.0, 0.0, 0.0, 0.0, 0.0, 0.0, 0.0, 0.0, 0.0, 0.0, 0.0, 0.0, 0.0, 0.0, 0.0, 0.0, 0.0, 0.0, 0.0, 0.0, 0.0, 0.0, 0.0, 0.0, 0.0, 0.0, 0.0, 0.0, 0.0, 0.0, 0.0, 0.0, 0.0, 0.0, 0.0, 0.0, 0.0, 0.0, 0.0, 0.0, 0.0, 0.0, 0.0, 0.0, 0.0, 0.0, 0.0, 0.0, 0.0, 0.0, 0.0, 0.0, 0.0, 0.0, 0.0, 0.0, 0.0, 0.0, 0.0, 0.0, 0.0, 0.0, 0.0, 0.0, 0.0, 0.0, 0.0, 0.0, 0.0, 0.0, 0.0, 0.0, 0.0, 0.0, 0.0, 0.0, 0.0, 0.0, 0.0, 0.0, 0.0, 0.0, 0.0, 0.0, 0.0, 0.0, 0.0, 0.0, 0.0, 0.0, 0.0, 0.0, 0.0, 0.0, 0.0, 0.0, 0.0, 0.0, 0.0, 0.0, 0.0, 0.0, 0.0, 0.0, 0.0, 0.0, 0.0, 0.0, 0.0, 0.0, 0.0, 0.0, 0.0, 0.0, 0.0, 0.0, 0.0, 0.0, 0.0, 0.0, 0.0, 0.0, 0.0, 0.0, 0.0, 0.0, 0.0, 0.0, 0.0, 0.0, 0.0, 0.0, 0.0, 0.0, 0.0, 0.0, 0.0, 0.0, 0.0, 0.0, 0.0, 0.0, 0.0, 0.0, 0.0, 0.0, 0.0, 0.0, 0.0, 0.0, 0.0, 0.0, 0.0, 0.0, 0.0, 0.0, 0.0, 0.0, 0.0, 0.0, 0.0, 0.0, 0.0, 0.0, 0.0, 0.0, 0.0, 0.0, 0.0, 0.0, 0.0, 0.0, 0.0, 0.0, 0.0, 0.0, 0.0, 0.0, 0.0, 0.0, 0.0, 0.0, 0.0, 0.0, 0.0, 0.0, 0.0, 0.0, 0.0, 0.0, 0.0, 0.0, 0.0, 0.0, 0.0, 0.0, 0.0, 0.0, 0.0, 0.0, 0.0, 0.0, 0.0, 0.0, 0.0, 0.0, 0.0, 0.0, 0.0, 0.0, 0.0, 0.0, 0.0, 0.0, 0.0, 0.0, 0.0, 0.0, 0.0, 0.0, 0.0, 0.0, 0.0, 0.0, 0.0, 0.0, 0.0, 0.0, 0.0, 0.0, 0.0, 0.0, 0.0, 0.0, 0.0, 0.0, 0.0, 0.0, 0.0, 0.0, 0.0, 0.0, 0.0, 0.0, 0.0, 0.0, 0.0, 0.0, 0.0, 0.0, 0.0, 0.0, 0.0, 0.0, 0.0, 0.0, 0.0, 0.0, 0.0, 0.0, 0.0, 0.0, 0.0, 0.0, 0.0, 0.0, 0.0, 0.0, 0.0, 0.0, 0.0, 0.0, 0.0, 0.0, 0.0, 0.0, 0.0, 0.0, 0.0, 0.0, 0.0, 0.0, 0.0, 0.0, 0.0, 0.0, 0.0, 0.0, 0.0, 0.0, 0.0, 0.0, 0.0, 0.0, 0.0, 0.0, 0.0, 0.0, 0.0, 0.0, 0.0, 0.0, 0.0, 0.0, 0.0, 0.0, 0.0, 0.0, 0.0, 0.0, 0.0, 0.0, 0.0, 0.0, 0.0, 0.0, 0.0, 0.0, 0.0, 0.0, 0.0, 0.0, 0.0, 0.0, 0.0, 0.0, 0.0, 0.0, 0.0, 0.0, 0.0, 0.0, 0.0, 0.0, 0.0, 0.0, 0.0, 0.0, 0.0, 0.0, 0.0, 0.0, 0.0, 0.0, 0.0, 0.0, 0.0, 0.0, 0.0, 0.0, 0.0, 0.0, 0.0, 0.0, 0.0, 0.0, 0.0, 0.0, 0.0, 0.0, 0.0, 0.0, 0.0, 0.0, 0.0, 0.0, 0.0, 0.0, 0.0, 0.0, 0.0, 0.0, 0.0, 0.0, 0.0, 0.0, 0.0, 0.0, 0.0, 0.0, 0.0, 0.0, 0.0, 0.0, 0.0, 0.0, 0.0, 0.0, 0.0, 0.0, 0.0, 0.0, 0.0, 0.0, 0.0, 0.0, 0.0, 0.0, 0.0, 0.0, 0.0, 0.0, 0.0, 0.0, 0.0, 0.0, 0.0, 0.0, 0.0, 0.0, 0.0, 0.0, 0.0, 0.0, 0.0, 0.0, 0.0, 0.0, 0.0, 0.0, 0.0, 0.0, 0.0, 0.0, 0.0, 0.0, 0.0, 0.0, 0.0, 0.0, 0.0, 0.0, 0.0, 0.0, 0.0, 0.0, 0.0, 0.0, 0.0, 0.0, 0.0, 0.0, 0.0, 0.0, 0.0, 0.0, 0.0, 0.0, 0.0, 0.0, 0.0, 0.0, 0.0, 0.0, 0.0, 0.0, 0.0, 0.0, 0.0, 0.0, 0.0, 0.0, 0.0, 0.0, 0.0, 0.0, 0.0, 0.0, 0.0, 0.0, 0.0, 0.0, 0.0, 0.0, 0.0, 0.0, 0.0, 0.0, 0.0, 0.0, 0.0, 0.0, 0.0, 0.0, 0.0, 0.0, 0.0, 0.0, 0.0, 0.0, 0.0, 0.0, 0.0, 0.0, 0.0, 0.0, 0.0, 0.0, 0.0, 0.0, 0.0, 0.0, 0.0, 0.0, 0.0, 0.0, 0.0, 0.0, 0.0, 0.0, 0.0, 0.0, 0.0, 0.0, 0.0, 0.0, 0.0, 0.0, 0.0, 0.0, 0.0, 0.0, 0.0, 0.0, 0.0, 0.0, 0.0, 0.0, 0.0, 0.0, 0.0, 0.0, 0.0, 0.0, 0.0, 0.0, 0.0, 0.0, 0.0, 0.0, 0.0, 0.0, 0.0, 0.0, 0.0, 0.0, 0.0, 0.0, 0.0, 0.0, 0.0, 0.0, 0.0, 0.0, 0.0, 0.0, 0.0, 0.0, 0.0, 0.0, 0.0, 0.0, 0.0, 0.0, 0.0, 0.0, 0.0, 0.0, 0.0, 0.0, 0.0, 0.0, 0.0, 0.0, 0.0, 0.0, 0.0, 0.0, 0.0, 0.0, 0.0, 0.0, 0.0, 0.0, 0.0, 0.0, 0.0, 0.0, 0.0, 0.0, 0.0, 0.0, 0.0, 0.0, 0.0, 0.0, 0.0, 0.0, 0.0, 0.0, 0.0, 0.0, 0.0, 0.0, 0.0, 0.0, 0.0, 0.0, 0.0, 0.0, 0.0, 0.0, 0.0, 0.0, 0.0, 0.0, 0.0, 0.0, 0.0, 0.0, 0.0, 0.0, 0.0, 0.0, 0.0, 0.0, 0.0, 0.0, 0.0, 0.0, 0.0, 0.0, 0.0, 0.0, 0.0, 0.0, 0.0, 0.0, 0.0, 0.0, 0.0, 0.0, 0.0, 0.0, 0.0, 0.0, 0.0, 0.0, 0.0, 0.0, 0.0, 0.0, 0.0, 0.0, 0.0, 0.0, 0.0, 0.0, 0.0, 0.0, 0.0, 0.0, 0.0, 0.0, 0.0, 0.0, 0.0, 0.0, 0.0, 0.0, 0.0, 0.0, 0.0, 0.0, 0.0, 0.0, 0.0, 0.0, 0.0, 0.0, 0.0, 0.0, 0.0, 0.0, 0.0, 0.0, 0.0, 0.0, 0.0, 0.0, 0.0, 0.0, 0.0, 0.0, 0.0, 0.0, 0.0, 0.0, 0.0, 0.0, 0.0, 0.0, 0.0, 0.0, 0.0, 0.0, 0.0, 0.0, 0.0, 0.0, 0.0, 0.0, 0.0, 0.0, 0.0, 0.0, 0.0, 0.0, 0.0, 0.0, 0.0, 0.0, 0.0, 0.0, 0.0, 0.0, 0.0, 0.0, 0.0, 0.0, 0.0, 0.0, 0.0, 0.0, 0.0, 0.0, 0.0, 0.0, 0.0, 0.0, 0.0, 0.0, 0.0, 0.0, 0.0, 0.0, 0.0, 0.0, 0.0, 0.0, 0.0, 0.0, 0.0, 0.0, 0.0, 0.0, 0.0, 0.0, 0.0, 0.0, 0.0, 0.0, 0.0, 0.0, 0.0, 0.0, 0.0, 0.0, 0.0, 0.0, 0.0, 0.0, 0.0, 0.0, 0.0, 0.0, 0.0, 0.0, 0.0, 0.0, 0.0, 0.0, 0.0, 0.0, 0.0, 0.0, 0.0, 0.0, 0.0, 0.0, 0.0, 0.0, 0.0, 0.0, 0.0, 0.0, 0.0, 0.0, 0.0, 0.0, 0.0, 0.0, 0.0, 0.0, 0.0, 0.0, 0.0, 0.0, 0.0, 0.0, 0.0, 0.0, 0.0, 0.0, 0.0, 0.0, 0.0, 0.0, 0.0, 0.0, 0.0, 0.0, 0.0, 0.0, 0.0, 0.0, 0.0, 0.0, 0.0, 0.0, 0.0, 0.0, 0.0, 0.0, 0.0, 0.0, 0.0, 0.0, 0.0, 0.0, 0.0, 0.0, 0.0, 0.0, 0.0, 0.0, 0.0, 0.0, 0.0, 0.0, 0.0, 0.0, 0.0, 0.0, 0.0, 0.0, 0.0, 0.0, 0.0, 0.0, 0.0, 0.0, 0.0, 0.0, 0.0, 0.0, 0.0, 0.0, 0.0, 0.0, 0.0, 0.0, 0.0, 0.0, 0.0, 0.0, 0.0, 0.0, 0.0, 0.0, 0.0, 0.0, 0.0, 0.0, 0.0, 0.0, 0.0, 0.0, 0.0, 0.0, 0.0, 0.0, 0.0, 0.0, 0.0, 0.0, 0.0, 0.0, 0.0, 0.0, 0.0, 0.0, 0.0, 0.0, 0.0, 0.0, 0.0, 0.0, 0.0, 0.0, 0.0, 0.0, 0.0, 0.0, 0.0, 0.0, 0.0, 0.0, 0.0, 0.0, 0.0, 0.0, 0.0, 0.0, 0.0, 0.0, 0.0, 0.0, 0.0, 0.0, 0.0, 0.0, 0.0, 0.0, 0.0, 0.0, 0.0, 0.0, 0.0, 0.0, 0.0, 0.0, 0.0, 0.0, 0.0, 0.0, 0.0, 0.0, 0.0, 0.0, 0.0, 0.0, 0.0, 0.0, 0.0, 0.0, 0.0, 0.0, 0.0, 0.0, 0.0, 0.0, 0.0, 0.0, 0.0, 0.0, 0.0, 0.0, 0.0, 0.0, 0.0, 0.0, 0.0, 0.0, 0.0, 0.0, 0.0, 0.0, 0.0, 0.0, 0.0, 0.0, 0.0, 0.0, 0.0, 0.0, 0.0, 0.0, 0.0, 0.0, 0.0, 0.0, 0.0, 0.0, 0.0, 0.0, 0.0, 0.0, 0.0, 0.0, 0.0, 0.0, 0.0, 0.0, 0.0, 0.0, 0.0, 0.0, 0.0, 0.0, 0.0, 0.0, 0.0, 0.0, 0.0, 0.0, 0.0, 0.0, 0.0, 0.0, 0.0, 0.0, 0.0, 0.0, 0.0, 0.0, 0.0, 0.0, 0.0, 0.0, 0.0, 0.0, 0.0, 0.0, 0.0, 0.0, 0.0, 0.0, 0.0, 0.0, 0.0, 0.0, 0.0, 0.0, 0.0, 0.0, 0.0, 0.0, 0.0, 0.0, 0.0, 0.0, 0.0, 0.0, 0.0, 0.0, 0.0, 0.0, 0.0, 0.0, 0.0, 0.0, 0.0, 0.0, 0.0, 0.0, 0.0, 0.0, 0.0, 0.0, 0.0, 0.0, 0.0, 0.0, 0.0, 0.0, 0.0, 0.0, 0.0, 0.0, 0.0, 0.0, 0.0, 0.0, 0.0, 0.0, 0.0, 0.0, 0.0, 0.0, 0.0, 0.0, 0.0, 0.0, 0.0, 0.0, 0.0, 0.0, 0.0, 0.0, 0.0, 0.0, 0.0, 0.0, 0.0, 0.0, 0.0, 0.0, 0.0, 0.0, 0.0, 0.0, 0.0, 0.0, 0.0, 0.0, 0.0, 0.0, 0.0, 0.0, 0.0, 0.0, 0.0, 0.0, 0.0, 0.0, 0.0, 0.0, 0.0, 0.0, 0.0, 0.0, 0.0, 0.0, 0.0, 0.0, 0.0, 0.0, 0.0, 0.0, 0.0, 0.0, 0.0, 0.0, 0.0, 0.0, 0.0, 0.0, 0.0, 0.0, 0.0, 0.0, 0.0, 0.0, 0.0, 0.0, 0.0, 0.0, 0.0, 0.0, 0.0, 0.0, 0.0, 0.0, 0.0, 0.0, 0.0, 0.0, 0.0, 0.0, 0.0, 0.0, 0.0, 0.0, 0.0, 0.0, 0.0, 0.0, 0.0, 0.0, 0.0, 0.0, 0.0, 0.0, 0.0, 0.0, 0.0, 0.0, 0.0, 0.0, 0.0, 0.0, 0.0, 0.0, 0.0, 0.0, 0.0, 0.0, 0.0, 0.0, 0.0, 0.0, 0.0, 0.0, 0.0, 0.0, 0.0, 0.0, 0.0, 0.0, 0.0, 0.0, 0.0, 0.0, 0.0, 0.0, 0.0, 0.0, 0.0, 0.0, 0.0, 0.0, 0.0, 0.0, 0.0, 0.0, 0.0, 0.0, 0.0, 0.0, 0.0, 0.0, 0.0, 0.0, 0.0, 0.0, 0.0, 0.0, 0.0, 0.0, 0.0, 0.0, 0.0, 0.0, 0.0, 0.0, 0.0, 0.0, 0.0, 0.0, 0.0, 0.0, 0.0, 0.0, 0.0, 0.0, 0.0, 0.0, 0.0, 0.0, 0.0, 0.0, 0.0, 0.0, 0.0, 0.0, 0.0, 0.0, 0.0, 0.0, 0.0, 0.0, 0.0, 0.0, 0.0, 0.0, 0.0, 0.0, 0.0, 0.0, 0.0, 0.0, 0.0, 0.0, 0.0, 0.0, 0.0, 0.0, 0.0, 0.0, 0.0, 0.0, 0.0, 0.0, 0.0, 0.0, 0.0, 0.0, 0.0, 0.0, 0.0, 0.0, 0.0, 0.0, 0.0, 0.0, 0.0, 0.0, 0.0, 0.0, 0.0, 0.0, 0.0, 0.0, 0.0, 0.0, 0.0, 0.0, 0.0, 0.0, 0.0, 0.0, 0.0, 0.0, 0.0, 0.0, 0.0, 0.0, 0.0, 0.0, 0.0, 0.0, 0.0, 0.0, 0.0, 0.0, 0.0, 0.0, 0.0, 0.0, 0.0, 0.0, 0.0, 0.0, 0.0, 0.0, 0.0, 0.0, 0.0, 0.0, 0.0, 0.0, 0.0, 0.0, 0.0, 0.0, 0.0, 0.0, 0.0, 0.0, 0.0, 0.0, 0.0, 0.0, 0.0, 0.0, 0.0, 0.0, 0.0, 0.0, 0.0, 0.0, 0.0, 0.0, 0.0, 0.0, 0.0, 0.0, 0.0, 0.0, 0.0, 0.0, 0.0, 0.0, 0.0, 0.0, 0.0, 0.0, 0.0, 0.0, 0.0, 0.0, 0.0, 0.0, 0.0, 0.0, 0.0, 0.0, 0.0, 0.0, 0.0, 0.0, 0.0, 0.0, 0.0, 0.0, 0.0, 0.0, 0.0, 0.0, 0.0, 0.0, 0.0, 0.0, 0.0, 0.0, 0.0, 0.0, 0.0, 0.0, 0.0, 0.0, 0.0, 0.0, 0.0, 0.0, 0.0, 0.0, 0.0, 0.0, 0.0, 0.0, 0.0, 0.0, 0.0, 0.0, 0.0, 0.0, 0.0, 0.0, 0.0, 0.0, 0.0, 0.0, 0.0, 0.0, 0.0, 0.0, 0.0, 0.0, 0.0, 0.0, 0.0, 0.0, 0.0, 0.0, 0.0, 0.0, 0.0, 0.0, 0.0, 0.0, 0.0, 0.0, 0.0, 0.0, 0.0, 0.0, 0.0, 0.0, 0.0, 0.0, 0.0, 0.0, 0.0, 0.0, 0.0, 0.0, 0.0, 0.0, 0.0, 0.0, 0.0, 0.0, 0.0, 0.0, 0.0, 0.0, 0.0, 0.0, 0.0, 0.0, 0.0, 0.0, 0.0, 0.0, 0.0, 0.0, 0.0, 0.0, 0.0, 0.0, 0.0, 0.0, 0.0, 0.0, 0.0, 0.0, 0.0, 0.0, 0.0, 0.0, 0.0, 0.0, 0.0, 0.0, 0.0, 0.0, 0.0, 0.0, 0.0, 0.0, 0.0, 0.0, 0.0, 0.0, 0.0, 0.0, 0.0, 0.0, 0.0, 0.0, 0.0, 0.0, 0.0, 0.0, 0.0, 0.0, 0.0, 0.0, 0.0, 0.0, 0.0, 0.0, 0.0, 0.0, 0.0, 0.0, 0.0, 0.0, 0.0, 0.0, 0.0, 0.0, 0.0, 0.0, 0.0, 0.0, 0.0, 0.0, 0.0, 0.0, 0.0, 0.0, 0.0, 0.0, 0.0, 0.0, 0.0, 0.0, 0.0, 0.0, 0.0, 0.0, 0.0, 0.0, 0.0, 0.0, 0.0, 0.0, 0.0, 0.0, 0.0, 0.0, 0.0, 0.0, 0.0, 0.0, 0.0, 0.0, 0.0, 0.0, 0.0, 0.0, 0.0, 0.0, 0.0, 0.0, 0.0, 0.0, 0.0, 0.0, 0.0, 0.0, 0.0, 0.0, 0.0, 0.0, 0.0, 0.0, 0.0, 0.0, 0.0, 0.0, 0.0, 0.0, 0.0, 0.0, 0.0, 0.0, 0.0, 0.0, 0.0, 0.0, 0.0, 0.0, 0.0, 0.0, 0.0, 0.0, 0.0, 0.0, 0.0, 0.0, 0.0, 0.0, 0.0, 0.0, 0.0, 0.0, 0.0, 0.0, 0.0, 0.0, 0.0, 0.0, 0.0, 0.0, 0.0, 0.0, 0.0, 0.0, 0.0, 0.0, 0.0, 0.0, 0.0, 0.0, 0.0, 0.0, 0.0, 0.0, 0.0, 0.0, 0.0, 0.0, 0.0, 0.0, 0.0, 0.0, 0.0, 0.0, 0.0, 0.0, 0.0, 0.0, 0.0, 0.0, 0.0, 0.0, 0.0, 0.0, 0.0, 0.0, 0.0, 0.0, 0.0, 0.0, 0.0, 0.0, 0.0, 0.0, 0.0, 0.0, 0.0, 0.0, 0.0, 0.0, 0.0, 0.0, 0.0, 0.0, 0.0, 0.0, 0.0, 0.0, 0.0, 0.0, 0.0, 0.0, 0.0, 0.0, 0.0, 0.0, 0.0, 0.0, 0.0, 0.0, 0.0, 0.0, 0.0, 0.0, 0.0, 0.0, 0.0, 0.0, 0.0, 0.0, 0.0, 0.0, 0.0, 0.0, 0.0, 0.0, 0.0, 0.0, 0.0, 0.0, 0.0, 0.0, 0.0, 0.0, 0.0, 0.0, 0.0, 0.0, 0.0, 0.0, 0.0, 0.0, 0.0, 0.0, 0.0, 0.0, 0.0, 0.0, 0.0, 0.0, 0.0, 0.0, 0.0, 0.0, 0.0, 0.0, 0.0, 0.0, 0.0, 0.0, 0.0, 0.0, 0.0, 0.0, 0.0, 0.0, 0.0, 0.0, 0.0, 0.0, 0.0, 0.0, 0.0, 0.0, 0.0, 0.0, 0.0, 0.0, 0.0, 0.0, 0.0, 0.0, 0.0, 0.0, 0.0, 0.0, 0.0, 0.0, 0.0, 0.0, 0.0, 0.0, 0.0, 0.0, 0.0, 0.0, 0.0, 0.0, 0.0, 0.0, 0.0, 0.0, 0.0, 0.0, 0.0, 0.0, 0.0, 0.0, 0.0, 0.0, 0.0, 0.0, 0.0, 0.0, 0.0, 0.0, 0.0, 0.0, 0.0, 0.0, 0.0, 0.0, 0.0, 0.0, 0.0, 0.0, 0.0, 0.0, 0.0, 0.0, 0.0, 0.0, 0.0, 0.0, 0.0, 0.0, 0.0, 0.0, 0.0, 0.0, 0.0, 0.0, 0.0, 0.0, 0.0, 0.0, 0.0, 0.0, 0.0, 0.0, 0.0, 0.0, 0.0, 0.0, 0.0, 0.0, 0.0, 0.0, 0.0, 0.0, 0.0, 0.0, 0.0, 0.0, 0.0, 0.0, 0.0, 0.0, 0.0, 0.0, 0.0, 0.0, 0.0, 0.0, 0.0, 0.0, 0.0, 0.0, 0.0, 0.0, 0.0, 0.0, 0.0, 0.0, 0.0, 0.0, 0.0, 0.0, 0.0, 0.0, 0.0, 0.0, 0.0, 0.0, 0.0, 0.0, 0.0, 0.0, 0.0, 0.0, 0.0, 0.0, 0.0, 0.0, 0.0, 0.0, 0.0, 0.0, 0.0, 0.0, 0.0, 0.0, 0.0, 0.0, 0.0, 0.0, 0.0, 0.0, 0.0, 0.0, 0.0, 0.0, 0.0, 0.0, 0.0, 0.0, 0.0, 0.0, 0.0, 0.0, 0.0, 0.0, 0.0, 0.0, 0.0, 0.0, 0.0, 0.0, 0.0, 0.0, 0.0, 0.0, 0.0, 0.0, 0.0, 0.0, 0.0, 0.0, 0.0, 0.0, 0.0, 0.0, 0.0, 0.0, 0.0, 0.0, 0.0, 0.0, 0.0, 0.0, 0.0, 0.0, 0.0, 0.0, 0.0, 0.0, 0.0, 0.0, 0.0, 0.0, 0.0, 0.0, 0.0, 0.0, 0.0, 0.0, 0.0, 0.0, 0.0, 0.0, 0.0, 0.0, 0.0, 0.0, 0.0, 0.0, 0.0, 0.0, 0.0, 0.0, 0.0, 0.0, 0.0, 0.0, 0.0, 0.0, 0.0, 0.0, 0.0, 0.0, 0.0, 0.0, 0.0, 0.0, 0.0, 0.0, 0.0, 0.0, 0.0, 0.0, 0.0, 0.0, 0.0, 0.0, 0.0, 0.0, 0.0, 0.0, 0.0, 0.0, 0.0, 0.0, 0.0, 0.0, 0.0, 0.0, 0.0, 0.0, 0.0, 0.0, 0.0, 0.0, 0.0, 0.0, 0.0, 0.0, 0.0, 0.0, 0.0, 0.0, 0.0, 0.0, 0.0, 0.0, 0.0, 0.0, 0.0, 0.0, 0.0, 0.0, 0.0, 0.0, 0.0, 0.0, 0.0, 0.0, 0.0, 0.0, 0.0, 0.0, 0.0, 0.0, 0.0, 0.0, 0.0, 0.0, 0.0, 0.0, 0.0, 0.0, 0.0, 0.0, 0.0, 0.0, 0.0, 0.0, 0.0, 0.0, 0.0, 0.0, 0.0, 0.0, 0.0, 0.0, 0.0, 0.0, 0.0, 0.0, 0.0, 0.0, 0.0, 0.0, 0.0, 0.0, 0.0, 0.0, 0.0, 0.0, 0.0, 0.0, 0.0, 0.0, 0.0, 0.0, 0.0, 0.0, 0.0, 0.0, 0.0, 0.0, 0.0, 0.0, 0.0, 0.0, 0.0, 0.0, 0.0, 0.0, 0.0, 0.0, 0.0, 0.0, 0.0, 0.0, 0.0, 0.0, 0.0, 0.0, 0.0, 0.0, 0.0, 0.0, 0.0, 0.0, 0.0, 0.0, 0.0, 0.0, 0.0, 0.0, 0.0, 0.0, 0.0, 0.0, 0.0, 0.0, 0.0, 0.0, 0.0, 0.0, 0.0, 0.0, 0.0, 0.0, 0.0, 0.0, 0.0, 0.0, 0.0, 0.0, 0.0, 0.0, 0.0, 0.0, 0.0, 0.0, 0.0, 0.0, 0.0, 0.0, 0.0, 0.0, 0.0, 0.0, 0.0, 0.0, 0.0, 0.0, 0.0, 0.0, 0.0, 0.0, 0.0, 0.0, 0.0, 0.0, 0.0, 0.0, 0.0, 0.0, 0.0, 0.0, 0.0, 0.0, 0.0, 0.0, 0.0, 0.0, 0.0, 0.0, 0.0, 0.0, 0.0, 0.0, 0.0, 0.0, 0.0, 0.0])
me_obj_000001_004.materials.append(mat_torch_011)
me_obj_000001_004.use_remesh_preserve_volume = False
me_obj_000001_004.use_remesh_preserve_attributes = False
me_obj_000001_004.use_mirror_vertex_groups = False
me_obj_000001_004.update()
me_obj_000001_004.normals_split_custom_set([tuple(v) for v in zip(*[iter([0.5758, -0.8176, 0.0, 0.5758, -0.8176, 0.0, 0.5758, -0.8176, 0.0, 0.5758, -0.8176, 0.0, -0.8176, -0.5758, 0.0, -0.8176, -0.5758, 0.0, -0.8176, -0.5758, 0.0, -0.8176, -0.5758, 0.0, -0.5758, 0.8176, 0.0, -0.5758, 0.8176, 0.0, -0.5758, 0.8176, 0.0, -0.5758, 0.8176, 0.0, 0.8176, 0.5758, 0.0, 0.8176, 0.5758, 0.0, 0.8176, 0.5758, 0.0, 0.8176, 0.5758, 0.0, -0.5112, 0.7259, -0.4601, -0.5112, 0.7259, -0.4601, -0.5112, 0.7259, -0.4601, -0.5112, 0.7259, -0.4601, 0.0, 0.0, -1.0, 0.0, 0.0, -1.0, 0.0, 0.0, -1.0, 0.0, 0.0, -1.0, -0.8149, 0.5792, 0.02238, -0.8149, 0.5792, 0.02238, -0.8149, 0.5792, 0.02238, -0.8149, 0.5792, 0.02238, 0.4956, -0.7037, 0.5091, 0.4956, -0.7037, 0.5091, 0.4956, -0.7037, 0.5091, 0.4956, -0.7037, 0.5091, 0.7646, 0.5385, 0.3541, 0.7646, 0.5385, 0.3541, 0.7646, 0.5385, 0.3541, 0.7646, 0.5385, 0.3541, -0.7646, -0.5385, 0.3541, -0.7646, -0.5385, 0.3541, -0.7646, -0.5385, 0.3541, -0.7646, -0.5385, 0.3541, -0.5758, 0.8176, 0.0, -0.5758, 0.8176, 0.0, -0.5758, 0.8176, 0.0, -0.5758, 0.8176, 0.0, 0.8176, 0.5758, 0.0, 0.8176, 0.5758, 0.0, 0.8176, 0.5758, 0.0, 0.8176, 0.5758, 0.0, 0.5758, -0.8176, 0.0, 0.5758, -0.8176, 0.0, 0.5758, -0.8176, 0.0, 0.5758, -0.8176, 0.0, -0.8176, -0.5758, 0.0, -0.8176, -0.5758, 0.0, -0.8176, -0.5758, 0.0, -0.8176, -0.5758, 0.0, 0.5112, -0.7259, -0.4601, 0.5112, -0.7259, -0.4601, 0.5112, -0.7259, -0.4601, 0.5112, -0.7259, -0.4601, 0.0, 0.0, -1.0, 0.0, 0.0, -1.0, 0.0, 0.0, -1.0, 0.0, 0.0, -1.0, -0.9996, -0.01741, 0.02238, -0.9996, -0.01741, 0.02238, -0.9996, -0.01741, 0.02238, -0.9996, -0.01741, 0.02238, -0.4956, 0.7037, 0.5091, -0.4956, 0.7037, 0.5091, -0.4956, 0.7037, 0.5091, -0.4956, 0.7037, 0.5091, -0.7646, -0.5385, 0.3541, -0.7646, -0.5385, 0.3541, -0.7646, -0.5385, 0.3541, -0.7646, -0.5385, 0.3541, 0.7646, 0.5385, 0.3541, 0.7646, 0.5385, 0.3541, 0.7646, 0.5385, 0.3541, 0.7646, 0.5385, 0.3541, 0.5793, 0.8151, 0.0, 0.5793, 0.8151, 0.0, 0.5793, 0.8151, 0.0, 0.5793, 0.8151, 0.0, 0.8151, -0.5793, 0.0, 0.8151, -0.5793, 0.0, 0.8151, -0.5793, 0.0, 0.8151, -0.5793, 0.0, -0.5793, -0.8151, 0.0, -0.5793, -0.8151, 0.0, -0.5793, -0.8151, 0.0, -0.5793, -0.8151, 0.0, -0.8151, 0.5793, 0.0, -0.8151, 0.5793, 0.0, -0.8151, 0.5793, 0.0, -0.8151, 0.5793, 0.0, -0.5144, -0.7237, -0.4601, -0.5144, -0.7237, -0.4601, -0.5144, -0.7237, -0.4601, -0.5144, -0.7237, -0.4601, 0.0, 0.0, -1.0, 0.0, 0.0, -1.0, 0.0, 0.0, -1.0, 0.0, 0.0, -1.0, 0.3029, -0.9527, 0.02238, 0.3029, -0.9527, 0.02238, 0.3029, -0.9527, 0.02238, 0.3029, -0.9527, 0.02238, 0.4986, 0.7016, 0.5091, 0.4986, 0.7016, 0.5091, 0.4986, 0.7016, 0.5091, 0.4986, 0.7016, 0.5091, -0.7623, 0.5418, 0.3541, -0.7623, 0.5418, 0.3541, -0.7623, 0.5418, 0.3541, -0.7623, 0.5418, 0.3541, 0.7623, -0.5418, 0.3541, 0.7623, -0.5418, 0.3541, 0.7623, -0.5418, 0.3541, 0.7623, -0.5418, 0.3541, -0.5793, -0.8151, 0.0, -0.5793, -0.8151, 0.0, -0.5793, -0.8151, 0.0, -0.5793, -0.8151, 0.0, -0.8151, 0.5793, 0.0, -0.8151, 0.5793, 0.0, -0.8151, 0.5793, 0.0, -0.8151, 0.5793, 0.0, 0.5793, 0.8151, 0.0, 0.5793, 0.8151, 0.0, 0.5793, 0.8151, 0.0, 0.5793, 0.8151, 0.0, 0.8151, -0.5793, 0.0, 0.8151, -0.5793, 0.0, 0.8151, -0.5793, 0.0, 0.8151, -0.5793, 0.0, 0.5144, 0.7237, -0.4601, 0.5144, 0.7237, -0.4601, 0.5144, 0.7237, -0.4601, 0.5144, 0.7237, -0.4601, 0.0, 0.0, -1.0, 0.0, 0.0, -1.0, 0.0, 0.0, -1.0, 0.0, 0.0, -1.0, -0.3228, -0.9462, 0.02238, -0.3228, -0.9462, 0.02238, -0.3228, -0.9462, 0.02238, -0.3228, -0.9462, 0.02238, -0.4986, -0.7016, 0.5091, -0.4986, -0.7016, 0.5091, -0.4986, -0.7016, 0.5091, -0.4986, -0.7016, 0.5091, 0.7623, -0.5418, 0.3541, 0.7623, -0.5418, 0.3541, 0.7623, -0.5418, 0.3541, 0.7623, -0.5418, 0.3541, -0.7623, 0.5418, 0.3541, -0.7623, 0.5418, 0.3541, -0.7623, 0.5418, 0.3541, -0.7623, 0.5418, 0.3541, -0.01738, 0.9998, 0.0, -0.01738, 0.9998, 0.0, -0.01738, 0.9998, 0.0, -0.01738, 0.9998, 0.0, 0.9998, 0.01741, 0.0, 0.9998, 0.01741, 0.0, 0.9998, 0.01741, 0.0, 0.9998, 0.01741, 0.0, 0.01739, -0.9998, 0.0, 0.01739, -0.9998, 0.0, 0.01739, -0.9998, 0.0, 0.01739, -0.9998, 0.0, -0.9998, -0.0174, 0.0, -0.9998, -0.0174, 0.0, -0.9998, -0.0174, 0.0, -0.9998, -0.0174, 0.0, 0.01545, -0.8877, -0.4601, 0.01545, -0.8877, -0.4601, 0.01545, -0.8877, -0.4601, 0.01545, -0.8877, -0.4601, -1.677e-09, 0.0, -1.0, -1.677e-09, 0.0, -1.0, -1.677e-09, 0.0, -1.0, -1.677e-09, 0.0, -1.0, -0.5696, 0.8087, 0.1468, -0.5696, 0.8087, 0.1468, -0.5696, 0.8087, 0.1468, -0.5696, 0.8087, 0.1468, -0.01497, 0.8606, 0.5091, -0.01497, 0.8606, 0.5091, -0.01497, 0.8606, 0.5091, -0.01497, 0.8606, 0.5091, -0.9351, -0.01628, 0.3541, -0.9351, -0.01628, 0.3541, -0.9351, -0.01628, 0.3541, -0.9351, -0.01628, 0.3541, 0.9351, 0.01627, 0.3541, 0.9351, 0.01627, 0.3541, 0.9351, 0.01627, 0.3541, 0.9351, 0.01627, 0.3541, 0.01739, -0.9998, 0.0, 0.01739, -0.9998, 0.0, 0.01739, -0.9998, 0.0, 0.01739, -0.9998, 0.0, -0.9998, -0.0174, 0.0, -0.9998, -0.0174, 0.0, -0.9998, -0.0174, 0.0, -0.9998, -0.0174, 0.0, -0.01738, 0.9998, 0.0, -0.01738, 0.9998, 0.0, -0.01738, 0.9998, 0.0, -0.01738, 0.9998, 0.0, 0.9998, 0.01741, 0.0, 0.9998, 0.01741, 0.0, 0.9998, 0.01741, 0.0, 0.9998, 0.01741, 0.0, -0.01544, 0.8877, -0.4601, -0.01544, 0.8877, -0.4601, -0.01544, 0.8877, -0.4601, -0.01544, 0.8877, -0.4601, -2.515e-09, 0.0, -1.0, -2.515e-09, 0.0, -1.0, -2.515e-09, 0.0, -1.0, -2.515e-09, 0.0, -1.0, -0.573, -0.8063, 0.1468, -0.573, -0.8063, 0.1468, -0.573, -0.8063, 0.1468, -0.573, -0.8063, 0.1468, 0.01497, -0.8606, 0.5091, 0.01497, -0.8606, 0.5091, 0.01497, -0.8606, 0.5091, 0.01497, -0.8606, 0.5091, 0.9351, 0.01627, 0.3541, 0.9351, 0.01627, 0.3541, 0.9351, 0.01627, 0.3541, 0.9351, 0.01627, 0.3541, -0.9351, -0.01628, 0.3541, -0.9351, -0.01628, 0.3541, -0.9351, -0.01628, 0.3541, -0.9351, -0.01628, 0.3541, -0.953, -0.303, 0.0, -0.953, -0.303, 0.0, -0.953, -0.303, 0.0, -0.953, -0.303, 0.0, -0.303, 0.953, 0.0, -0.303, 0.953, 0.0, -0.303, 0.953, 0.0, -0.303, 0.953, 0.0, 0.953, 0.303, 0.0, 0.953, 0.303, 0.0, 0.953, 0.303, 0.0, 0.953, 0.303, 0.0, 0.303, -0.953, 0.0, 0.303, -0.953, 0.0, 0.303, -0.953, 0.0, 0.303, -0.953, 0.0, 0.8461, 0.269, -0.4601, 0.8461, 0.269, -0.4601, 0.8461, 0.269, -0.4601, 0.8461, 0.269, -0.4601, 0.0, 0.0, -1.0, 0.0, 0.0, -1.0, 0.0, 0.0, -1.0, 0.0, 0.0, -1.0, 0.01721, -0.989, 0.1468, 0.01721, -0.989, 0.1468, 0.01721, -0.989, 0.1468, 0.01721, -0.989, 0.1468, -0.8203, -0.2608, 0.5091, -0.8203, -0.2608, 0.5091, -0.8203, -0.2608, 0.5091, -0.8203, -0.2608, 0.5091, 0.2834, -0.8912, 0.3541, 0.2834, -0.8912, 0.3541, 0.2834, -0.8912, 0.3541, 0.2834, -0.8912, 0.3541, -0.2834, 0.8912, 0.3541, -0.2834, 0.8912, 0.3541, -0.2834, 0.8912, 0.3541, -0.2834, 0.8912, 0.3541, 0.953, 0.303, 0.0, 0.953, 0.303, 0.0, 0.953, 0.303, 0.0, 0.953, 0.303, 0.0, 0.303, -0.953, 0.0, 0.303, -0.953, 0.0, 0.303, -0.953, 0.0, 0.303, -0.953, 0.0, -0.953, -0.303, 0.0, -0.953, -0.303, 0.0, -0.953, -0.303, 0.0, -0.953, -0.303, 0.0, -0.303, 0.953, 0.0, -0.303, 0.953, 0.0, -0.303, 0.953, 0.0, -0.303, 0.953, 0.0, -0.8461, -0.269, -0.4601, -0.8461, -0.269, -0.4601, -0.8461, -0.269, -0.4601, -0.8461, -0.269, -0.4601, 0.0, 0.0, -1.0, 0.0, 0.0, -1.0, 0.0, 0.0, -1.0, 0.0, 0.0, -1.0, 0.9427, 0.2997, 0.1468, 0.9427, 0.2997, 0.1468, 0.9427, 0.2997, 0.1468, 0.9427, 0.2997, 0.1468, 0.8203, 0.2608, 0.5091, 0.8203, 0.2608, 0.5091, 0.8203, 0.2608, 0.5091, 0.8203, 0.2608, 0.5091, -0.2834, 0.8912, 0.3541, -0.2834, 0.8912, 0.3541, -0.2834, 0.8912, 0.3541, -0.2834, 0.8912, 0.3541, 0.2834, -0.8912, 0.3541, 0.2834, -0.8912, 0.3541, 0.2834, -0.8912, 0.3541, 0.2834, -0.8912, 0.3541, -0.9464, 0.3229, 0.0, -0.9464, 0.3229, 0.0, -0.9464, 0.3229, 0.0, -0.9464, 0.3229, 0.0, 0.3228, 0.9465, 0.0, 0.3228, 0.9465, 0.0, 0.3228, 0.9465, 0.0, 0.3228, 0.9465, 0.0, 0.9464, -0.3229, 0.0, 0.9464, -0.3229, 0.0, 0.9464, -0.3229, 0.0, 0.9464, -0.3229, 0.0, 0.0, 0.0, -1.0, 0.0, 0.0, -1.0, 0.0, 0.0, -1.0, 0.0, 0.0, -1.0, 0.9362, -0.3194, 0.1468, 0.9362, -0.3194, 0.1468, 0.9362, -0.3194, 0.1468, 0.9362, -0.3194, 0.1468, -0.8146, 0.2779, 0.5091, -0.8146, 0.2779, 0.5091, -0.8146, 0.2779, 0.5091, -0.8146, 0.2779, 0.5091, -0.302, -0.8851, 0.3541, -0.302, -0.8851, 0.3541, -0.302, -0.8851, 0.3541, -0.302, -0.8851, 0.3541, 0.3019, 0.8851, 0.3541, 0.3019, 0.8851, 0.3541, 0.3019, 0.8851, 0.3541, 0.3019, 0.8851, 0.3541, 0.9464, -0.3229, 0.0, 0.9464, -0.3229, 0.0, 0.9464, -0.3229, 0.0, 0.9464, -0.3229, 0.0, -0.3229, -0.9464, 0.0, -0.3229, -0.9464, 0.0, -0.3229, -0.9464, 0.0, -0.3229, -0.9464, 0.0, -0.9464, 0.3229, 0.0, -0.9464, 0.3229, 0.0, -0.9464, 0.3229, 0.0, -0.9464, 0.3229, 0.0, 0.3229, 0.9464, 0.0, 0.3229, 0.9464, 0.0, 0.3229, 0.9464, 0.0, 0.3229, 0.9464, 0.0, -0.8403, 0.2867, -0.4601, -0.8403, 0.2867, -0.4601, -0.8403, 0.2867, -0.4601, -0.8403, 0.2867, -0.4601, 0.0, 0.0, -1.0, 0.0, 0.0, -1.0, 0.0, 0.0, -1.0, 0.0, 0.0, -1.0, -0.8174, -0.5757, 0.02159, -0.8174, -0.5757, 0.02159, -0.8174, -0.5757, 0.02159, -0.8174, -0.5757, 0.02159, 0.8146, -0.2779, 0.5091, 0.8146, -0.2779, 0.5091, 0.8146, -0.2779, 0.5091, 0.8146, -0.2779, 0.5091, 0.302, 0.8851, 0.3541, 0.302, 0.8851, 0.3541, 0.302, 0.8851, 0.3541, 0.302, 0.8851, 0.3541, -0.302, -0.8851, 0.3541, -0.302, -0.8851, 0.3541, -0.302, -0.8851, 0.3541, -0.302, -0.8851, 0.3541, 0.0, 0.0, -1.0, 0.0, 0.0, -1.0, 0.0, 0.0, -1.0, 0.0, 0.0, -1.0, -0.8697, 0.2925, -0.3974, -0.8697, 0.2925, -0.3974, -0.8697, 0.2925, -0.3974, -0.8697, 0.2925, -0.3974, 0.0, 0.0, -1.0, 0.0, 0.0, -1.0, 0.0, 0.0, -1.0, 0.0, 0.0, -1.0, -4.509e-08, 0.0, -1.0, -4.509e-08, 0.0, -1.0, -4.509e-08, 0.0, -1.0, -4.509e-08, 0.0, -1.0, 0.0, 0.0, -1.0, 0.0, 0.0, -1.0, 0.0, 0.0, -1.0, 0.0, 0.0, -1.0, 3.072e-09, 0.0, -1.0, 3.072e-09, 0.0, -1.0, 3.072e-09, 0.0, -1.0, 3.072e-09, 0.0, -1.0, 0.0, 0.0, -1.0, 0.0, 0.0, -1.0, 0.0, 0.0, -1.0, 0.0, 0.0, -1.0, 0.0, 0.0, -1.0, 0.0, 0.0, -1.0, 0.0, 0.0, -1.0, 0.0, 0.0, -1.0, -4.873e-08, 0.0, -1.0, -4.873e-08, 0.0, -1.0, -4.873e-08, 0.0, -1.0, -4.873e-08, 0.0, -1.0, 0.0, 0.0, -1.0, 0.0, 0.0, -1.0, 0.0, 0.0, -1.0, 0.0, 0.0, -1.0, 1.606e-08, 0.0, -1.0, 1.606e-08, 0.0, -1.0, 1.606e-08, 0.0, -1.0, 1.606e-08, 0.0, -1.0, 0.0, 0.0, 1.0, 0.0, 0.0, 1.0, 0.0, 0.0, 1.0, 0.0, 0.0, 1.0, 0.5481, 0.7383, -0.3932, 0.5481, 0.7383, -0.3932, 0.5481, 0.7383, -0.3932, 0.5481, 0.7383, -0.3932, 0.8756, 0.2746, -0.3974, 0.8756, 0.2746, -0.3974, 0.8756, 0.2746, -0.3974, 0.8756, 0.2746, -0.3974, 0.00945, 0.9181, -0.3963, 0.00945, 0.9181, -0.3963, 0.00945, 0.9181, -0.3963, 0.00945, 0.9181, -0.3963, -0.8766, -0.2749, -0.3951, -0.8766, -0.2749, -0.3951, -0.8766, -0.2749, -0.3951, -0.8766, -0.2749, -0.3951, 0.8707, -0.2929, -0.395, 0.8707, -0.2929, -0.395, 0.8707, -0.2929, -0.395, 0.8707, -0.2929, -0.395, 0.5313, -0.7473, -0.3992, 0.5313, -0.7473, -0.3992, 0.5313, -0.7473, -0.3992, 0.5313, -0.7473, -0.3992, -0.5327, 0.7494, -0.3933, -0.5327, 0.7494, -0.3933, -0.5327, 0.7494, -0.3933, -0.5327, 0.7494, -0.3933, -0.00944, -0.9181, -0.3962, -0.00944, -0.9181, -0.3962, -0.00944, -0.9181, -0.3962, -0.00944, -0.9181, -0.3962, -0.5465, -0.7362, -0.3993, -0.5465, -0.7362, -0.3993, -0.5465, -0.7362, -0.3993, -0.5465, -0.7362, -0.3993, 4.462e-06, 0.0, 1.0, 4.462e-06, 0.0, 1.0, 4.462e-06, 0.0, 1.0, 4.462e-06, 0.0, 1.0, 0.0, 0.0, 1.0, 0.0, 0.0, 1.0, 0.0, 0.0, 1.0, 0.0, 0.0, 1.0, 4.462e-06, 0.0, 1.0, 4.462e-06, 0.0, 1.0, 4.462e-06, 0.0, 1.0, 4.462e-06, 0.0, 1.0, 4.462e-06, 0.0, 1.0, 4.462e-06, 0.0, 1.0, 4.462e-06, 0.0, 1.0, 4.462e-06, 0.0, 1.0, -2.789e-07, 0.0, 1.0, -2.789e-07, 0.0, 1.0, -2.789e-07, 0.0, 1.0, -2.789e-07, 0.0, 1.0, -1.394e-07, 0.0, 1.0, -1.394e-07, 0.0, 1.0, -1.394e-07, 0.0, 1.0, -1.394e-07, 0.0, 1.0, -4.462e-06, 0.0, 1.0, -4.462e-06, 0.0, 1.0, -4.462e-06, 0.0, 1.0, -4.462e-06, 0.0, 1.0, 4.462e-06, 0.0, 1.0, 4.462e-06, 0.0, 1.0, 4.462e-06, 0.0, 1.0, 4.462e-06, 0.0, 1.0, 0.0, 0.0, 1.0, 0.0, 0.0, 1.0, 0.0, 0.0, 1.0, 0.0, 0.0, 1.0, 0.8174, 0.5756, 0.02237, 0.8174, 0.5756, 0.02237, 0.8174, 0.5756, 0.02237, 0.8174, 0.5756, 0.02237, 0.9368, -0.3196, -0.1426, 0.9368, -0.3196, -0.1426, 0.9368, -0.3196, -0.1426, 0.9368, -0.3196, -0.1426, 0.9432, 0.2999, -0.1426, 0.9432, 0.2999, -0.1426, 0.9432, 0.2999, -0.1426, 0.9432, 0.2999, -0.1426, -0.5734, -0.8068, -0.1426, -0.5734, -0.8068, -0.1426, -0.5734, -0.8068, -0.1426, -0.5734, -0.8068, -0.1426, -0.5699, 0.8092, -0.1426, -0.5699, 0.8092, -0.1426, -0.5699, 0.8092, -0.1426, -0.5699, 0.8092, -0.1426, -0.3228, -0.9462, 0.02157, -0.3228, -0.9462, 0.02157, -0.3228, -0.9462, 0.02157, -0.3228, -0.9462, 0.02157, 0.3029, -0.9528, 0.02158, 0.3029, -0.9528, 0.02158, 0.3029, -0.9528, 0.02158, 0.3029, -0.9528, 0.02158, -0.9996, -0.01741, 0.02158, -0.9996, -0.01741, 0.02158, -0.9996, -0.01741, 0.02158, -0.9996, -0.01741, 0.02158, -0.8149, 0.5792, 0.02159, -0.8149, 0.5792, 0.02159, -0.8149, 0.5792, 0.02159, -0.8149, 0.5792, 0.02159, 0.8174, 0.5757, 0.02158, 0.8174, 0.5757, 0.02158, 0.8174, 0.5757, 0.02158, 0.8174, 0.5757, 0.02158, -0.9362, 0.3194, 0.1467, -0.9362, 0.3194, 0.1467, -0.9362, 0.3194, 0.1467, -0.9362, 0.3194, 0.1467, -0.9427, -0.2997, 0.1467, -0.9427, -0.2997, 0.1467, -0.9427, -0.2997, 0.1467, -0.9427, -0.2997, 0.1467, -0.0172, 0.989, 0.1467, -0.0172, 0.989, 0.1467, -0.0172, 0.989, 0.1467, -0.0172, 0.989, 0.1467, 0.5731, 0.8063, 0.1467, 0.5731, 0.8063, 0.1467, 0.5731, 0.8063, 0.1467, 0.5731, 0.8063, 0.1467, 0.5696, -0.8087, 0.1467, 0.5696, -0.8087, 0.1467, 0.5696, -0.8087, 0.1467, 0.5696, -0.8087, 0.1467, 0.3228, 0.9462, 0.02235, 0.3228, 0.9462, 0.02235, 0.3228, 0.9462, 0.02235, 0.3228, 0.9462, 0.02235, -0.3029, 0.9527, 0.02236, -0.3029, 0.9527, 0.02236, -0.3029, 0.9527, 0.02236, -0.3029, 0.9527, 0.02236, 0.9996, 0.01739, 0.02236, 0.9996, 0.01739, 0.02236, 0.9996, 0.01739, 0.02236, 0.9996, 0.01739, 0.02236, 0.8149, -0.5792, 0.02236, 0.8149, -0.5792, 0.02236, 0.8149, -0.5792, 0.02236, 0.8149, -0.5792, 0.02236, -0.8174, -0.5757, 0.02236, -0.8174, -0.5757, 0.02236, -0.8174, -0.5757, 0.02236, -0.8174, -0.5757, 0.02236, -0.9368, 0.3196, -0.1427, -0.9368, 0.3196, -0.1427, -0.9368, 0.3196, -0.1427, -0.9368, 0.3196, -0.1427, -0.9432, -0.2999, -0.1427, -0.9432, -0.2999, -0.1427, -0.9432, -0.2999, -0.1427, -0.9432, -0.2999, -0.1427, -0.01721, 0.9896, -0.1427, -0.01721, 0.9896, -0.1427, -0.01721, 0.9896, -0.1427, -0.01721, 0.9896, -0.1427, 0.5734, 0.8068, -0.1427, 0.5734, 0.8068, -0.1427, 0.5734, 0.8068, -0.1427, 0.5734, 0.8068, -0.1427, 0.5699, -0.8092, -0.1427, 0.5699, -0.8092, -0.1427, 0.5699, -0.8092, -0.1427, 0.5699, -0.8092, -0.1427, 0.3227, 0.9463, 0.02158, 0.3227, 0.9463, 0.02158, 0.3227, 0.9463, 0.02158, 0.3227, 0.9463, 0.02158, -0.3029, 0.9528, 0.0216, -0.3029, 0.9528, 0.0216, -0.3029, 0.9528, 0.0216, -0.3029, 0.9528, 0.0216, 0.9996, 0.01739, 0.0216, 0.9996, 0.01739, 0.0216, 0.9996, 0.01739, 0.0216, 0.9996, 0.01739, 0.0216, 0.8149, -0.5792, 0.0216, 0.8149, -0.5792, 0.0216, 0.8149, -0.5792, 0.0216, 0.8149, -0.5792, 0.0216, -0.3229, -0.9464, 0.0, -0.3229, -0.9464, 0.0, -0.3229, -0.9464, 0.0, -0.3229, -0.9464, 0.0, 0.8403, -0.2867, -0.4601, 0.8403, -0.2867, -0.4601, 0.8403, -0.2867, -0.4601, 0.8403, -0.2867, -0.4601, 0.0, 0.0, 1.0, 0.0, 0.0, 1.0, 0.0, 0.0, 1.0, 0.0, 0.0, 1.0, 0.01721, -0.9896, -0.1426, 0.01721, -0.9896, -0.1426, 0.01721, -0.9896, -0.1426, 0.01721, -0.9896, -0.1426, -0.953, -0.303, 0.0, -0.953, -0.303, 0.0, -0.953, -0.303, 0.0, -0.953, -0.303, 0.0, 0.01739, -0.9998, 0.0, 0.01739, -0.9998, 0.0, 0.01739, -0.9998, 0.0, 0.01739, -0.9998, 0.0, -0.5758, 0.8176, 0.0, -0.5758, 0.8176, 0.0, -0.5758, 0.8176, 0.0, -0.5758, 0.8176, 0.0, 0.9464, -0.3229, 0.0, 0.9464, -0.3229, 0.0, 0.9464, -0.3229, 0.0, 0.9464, -0.3229, 0.0, -0.01739, 0.9998, 0.0, -0.01739, 0.9998, 0.0, -0.01739, 0.9998, 0.0, -0.01739, 0.9998, 0.0, -0.5793, -0.8151, 0.0, -0.5793, -0.8151, 0.0, -0.5793, -0.8151, 0.0, -0.5793, -0.8151, 0.0, -0.9464, 0.3229, 0.0, -0.9464, 0.3229, 0.0, -0.9464, 0.3229, 0.0, -0.9464, 0.3229, 0.0, 0.953, 0.303, 0.0, 0.953, 0.303, 0.0, 0.953, 0.303, 0.0, 0.953, 0.303, 0.0, 0.5793, 0.8151, 0.0, 0.5793, 0.8151, 0.0, 0.5793, 0.8151, 0.0, 0.5793, 0.8151, 0.0, 0.5758, -0.8176, 0.0, 0.5758, -0.8176, 0.0, 0.5758, -0.8176, 0.0, 0.5758, -0.8176, 0.0, -0.9542, -0.2992, 0.0, -0.9542, -0.2992, 0.0, -0.9542, -0.2992, 0.0, -0.9542, -0.2992, 0.0, -8.751e-08, 0.0, -1.0, -8.751e-08, 0.0, -1.0, -8.751e-08, 0.0, -1.0, -8.751e-08, 0.0, -1.0, 0.5961, 0.8029, 0.0, 0.5961, 0.8029, 0.0, 0.5961, 0.8029, 0.0, 0.5961, 0.8029, 0.0, 0.01027, 0.9999, 0.0, 0.01027, 0.9999, 0.0, 0.01027, 0.9999, 0.0, 0.01027, 0.9999, 0.0, 0.5794, -0.815, 0.0, 0.5794, -0.815, 0.0, 0.5794, -0.815, 0.0, 0.5794, -0.815, 0.0, -0.01029, -0.9999, 0.0, -0.01029, -0.9999, 0.0, -0.01029, -0.9999, 0.0, -0.01029, -0.9999, 0.0, 0.9542, 0.2992, 0.0, 0.9542, 0.2992, 0.0, 0.9542, 0.2992, 0.0, 0.9542, 0.2992, 0.0, -0.5794, 0.815, 0.0, -0.5794, 0.815, 0.0, -0.5794, 0.815, 0.0, -0.5794, 0.815, 0.0, -0.5961, -0.8029, 0.0, -0.5961, -0.8029, 0.0, -0.5961, -0.8029, 0.0, -0.5961, -0.8029, 0.0, 0.9478, -0.3188, 0.0, 0.9478, -0.3188, 0.0, 0.9478, -0.3188, 0.0, 0.9478, -0.3188, 0.0, -0.9478, 0.3188, 0.0, -0.9478, 0.3188, 0.0, -0.9478, 0.3188, 0.0, -0.9478, 0.3188, 0.0, -0.9542, -0.2992, 0.0, -0.9542, -0.2992, 0.0, -0.9542, -0.2992, 0.0, -0.9542, -0.2992, 0.0, 3.211e-07, 0.0, -1.0, 3.211e-07, 0.0, -1.0, 3.211e-07, 0.0, -1.0, 3.211e-07, 0.0, -1.0, -1.606e-07, 0.0, -1.0, -1.606e-07, 0.0, -1.0, -1.606e-07, 0.0, -1.0, -1.606e-07, 0.0, -1.0, -1.614e-07, 0.0, -1.0, -1.614e-07, 0.0, -1.0, -1.614e-07, 0.0, -1.0, -1.614e-07, 0.0, -1.0, 3.508e-07, 0.0, -1.0, 3.508e-07, 0.0, -1.0, 3.508e-07, 0.0, -1.0, 3.508e-07, 0.0, -1.0, -1.614e-07, 0.0, -1.0, -1.614e-07, 0.0, -1.0, -1.614e-07, 0.0, -1.0, -1.614e-07, 0.0, -1.0, 1.745e-07, 0.0, -1.0, 1.745e-07, 0.0, -1.0, 1.745e-07, 0.0, -1.0, 1.745e-07, 0.0, -1.0, 4.95e-08, 0.0, -1.0, 4.95e-08, 0.0, -1.0, 4.95e-08, 0.0, -1.0, 4.95e-08, 0.0, -1.0, 0.0, 0.0, -1.0, 0.0, 0.0, -1.0, 0.0, 0.0, -1.0, 0.0, 0.0, -1.0, 0.0, 0.0, -1.0, 0.0, 0.0, -1.0, 0.0, 0.0, -1.0, 0.0, 0.0, -1.0, 4.385e-07, 0.0, 1.0, 4.385e-07, 0.0, 1.0, 4.385e-07, 0.0, 1.0, 4.385e-07, 0.0, 1.0, 0.9478, -0.3188, 0.0, 0.9478, -0.3188, 0.0, 0.9478, -0.3188, 0.0, 0.9478, -0.3188, 0.0, -0.5794, 0.815, 0.0, -0.5794, 0.815, 0.0, -0.5794, 0.815, 0.0, -0.5794, 0.815, 0.0, -0.9478, 0.3188, 0.0, -0.9478, 0.3188, 0.0, -0.9478, 0.3188, 0.0, -0.9478, 0.3188, 0.0, 0.5961, 0.8029, 0.0, 0.5961, 0.8029, 0.0, 0.5961, 0.8029, 0.0, 0.5961, 0.8029, 0.0, 0.5794, -0.815, 0.0, 0.5794, -0.815, 0.0, 0.5794, -0.815, 0.0, 0.5794, -0.815, 0.0, 0.01029, 0.9999, 0.0, 0.01029, 0.9999, 0.0, 0.01029, 0.9999, 0.0, 0.01029, 0.9999, 0.0, -0.5961, -0.8029, 0.0, -0.5961, -0.8029, 0.0, -0.5961, -0.8029, 0.0, -0.5961, -0.8029, 0.0, 0.9542, 0.2992, 0.0, 0.9542, 0.2992, 0.0, 0.9542, 0.2992, 0.0, 0.9542, 0.2992, 0.0, -0.0103, -0.9999, 0.0, -0.0103, -0.9999, 0.0, -0.0103, -0.9999, 0.0, -0.0103, -0.9999, 0.0, -0.9396, 0.316, -0.1318, -0.9396, 0.316, -0.1318, -0.9396, 0.316, -0.1318, -0.9396, 0.316, -0.1318, 0.0, 0.0, 1.0, 0.0, 0.0, 1.0, 0.0, 0.0, 1.0, 0.0, 0.0, 1.0, 0.0, 0.0, 1.0, 0.0, 0.0, 1.0, 0.0, 0.0, 1.0, 0.0, 0.0, 1.0, 4.408e-07, 0.0, 1.0, 4.408e-07, 0.0, 1.0, 4.408e-07, 0.0, 1.0, 4.408e-07, 0.0, 1.0, -4.764e-07, 0.0, 1.0, -4.764e-07, 0.0, 1.0, -4.764e-07, 0.0, 1.0, -4.764e-07, 0.0, 1.0, 9.011e-08, 0.0, 1.0, 9.011e-08, 0.0, 1.0, 9.011e-08, 0.0, 1.0, 9.011e-08, 0.0, 1.0, 0.0, 0.0, 1.0, 0.0, 0.0, 1.0, 0.0, 0.0, 1.0, 0.0, 0.0, 1.0, 0.0, 0.0, 1.0, 0.0, 0.0, 1.0, 0.0, 0.0, 1.0, 0.0, 0.0, 1.0, 1.365e-08, 0.0, 1.0, 1.365e-08, 0.0, 1.0, 1.365e-08, 0.0, 1.0, 1.365e-08, 0.0, 1.0, -4.383e-07, 0.0, 1.0, -4.383e-07, 0.0, 1.0, -4.383e-07, 0.0, 1.0, -4.383e-07, 0.0, 1.0, 0.5617, 0.7169, -0.4131, 0.5617, 0.7169, -0.4131, 0.5617, 0.7169, -0.4131, 0.5617, 0.7169, -0.4131, 0.591, 0.7961, -0.1301, 0.591, 0.7961, -0.1301, 0.591, 0.7961, -0.1301, 0.591, 0.7961, -0.1301, 0.5743, -0.8078, -0.1325, 0.5743, -0.8078, -0.1325, 0.5743, -0.8078, -0.1325, 0.5743, -0.8078, -0.1325, 0.01019, 0.9913, -0.1313, 0.01019, 0.9913, -0.1313, 0.01019, 0.9913, -0.1313, 0.01019, 0.9913, -0.1313, -0.5908, -0.7958, -0.1325, -0.5908, -0.7958, -0.1325, -0.5908, -0.7958, -0.1325, -0.5908, -0.7958, -0.1325, 0.9459, 0.2966, -0.1317, 0.9459, 0.2966, -0.1317, 0.9459, 0.2966, -0.1317, 0.9459, 0.2966, -0.1317, -0.0102, -0.9913, -0.1313, -0.0102, -0.9913, -0.1313, -0.0102, -0.9913, -0.1313, -0.0102, -0.9913, -0.1313, -0.946, -0.2966, -0.1309, -0.946, -0.2966, -0.1309, -0.946, -0.2966, -0.1309, -0.946, -0.2966, -0.1309, 0.9397, -0.3161, -0.1308, 0.9397, -0.3161, -0.1308, 0.9397, -0.3161, -0.1308, 0.9397, -0.3161, -0.1308, -0.5745, 0.8081, -0.1302, -0.5745, 0.8081, -0.1302, -0.5745, 0.8081, -0.1302, -0.5745, 0.8081, -0.1302, 0.8764, 0.2039, 0.4363, 0.8764, 0.2039, 0.4363, 0.8764, 0.2039, 0.4363, 0.8764, 0.2039, 0.4363, 0.5165, -0.5969, 0.614, 0.5165, -0.5969, 0.614, 0.5165, -0.5969, 0.614, 0.5165, -0.5969, 0.614, 0.009402, 0.8714, -0.4905, 0.009402, 0.8714, -0.4905, 0.009402, 0.8714, -0.4905, 0.009402, 0.8714, -0.4905, -0.534, -0.5932, 0.6024, -0.534, -0.5932, 0.6024, -0.534, -0.5932, 0.6024, -0.534, -0.5932, 0.6024, 0.9454, 0.2766, -0.1721, 0.9454, 0.2766, -0.1721, 0.9454, 0.2766, -0.1721, 0.9454, 0.2766, -0.1721, -0.008222, -0.6062, 0.7953, -0.008222, -0.6062, 0.7953, -0.008222, -0.6062, 0.7953, -0.008222, -0.6062, 0.7953, -0.9439, -0.2662, 0.1954, -0.9439, -0.2662, 0.1954, -0.9439, -0.2662, 0.1954, -0.9439, -0.2662, 0.1954, 0.9361, -0.2827, 0.2091, 0.9361, -0.2827, 0.2091, 0.9361, -0.2827, 0.2091, 0.9361, -0.2827, 0.2091, -0.545, 0.7267, -0.4181, -0.545, 0.7267, -0.4181, -0.545, 0.7267, -0.4181, -0.545, 0.7267, -0.4181, -0.938, 0.2946, -0.1826, -0.938, 0.2946, -0.1826, -0.938, 0.2946, -0.1826, -0.938, 0.2946, -0.1826, 8.476e-06, 0.9971, 0.0761, 8.476e-06, 0.9971, 0.0761, 8.476e-06, 0.9971, 0.0761, 8.476e-06, 0.9971, 0.0761, -0.4566, -0.2378, -0.8573, -0.4566, -0.2378, -0.8573, -0.4566, -0.2378, -0.8573, -0.4566, -0.2378, -0.8573, -0.8966, -0.1461, -0.418, -0.8966, -0.1461, -0.418, -0.8966, -0.1461, -0.418, -0.8966, -0.1461, -0.418, 0.472, -0.2369, -0.8492, 0.472, -0.2369, -0.8492, 0.472, -0.2369, -0.8492, 0.472, -0.2369, -0.8492, 0.3597, 0.4729, 0.8043, 0.3597, 0.4729, 0.8043, 0.3597, 0.4729, 0.8043, 0.3597, 0.4729, 0.8043, 0.007558, -0.2447, -0.9696, 0.007558, -0.2447, -0.9696, 0.007558, -0.2447, -0.9696, 0.007558, -0.2447, -0.9696, -0.3746, 0.468, 0.8004, -0.3746, 0.468, 0.8004, -0.3746, 0.468, 0.8004, -0.3746, 0.468, 0.8004, 0.9079, -0.1394, -0.3954, 0.9079, -0.1394, -0.3954, 0.9079, -0.1394, -0.3954, 0.9079, -0.1394, -0.3954, -0.005272, 0.5379, 0.843, -0.005272, 0.5379, 0.843, -0.005272, 0.5379, 0.843, -0.005272, 0.5379, 0.843, -0.8907, 0.1911, 0.4124, -0.8907, 0.1911, 0.4124, -0.8907, 0.1911, 0.4124, -0.8907, 0.1911, 0.4124, -0.9542, -0.02276, 0.2984, -0.9542, -0.02276, 0.2984, -0.9542, -0.02276, 0.2984, -0.9542, -0.02276, 0.2984, 9.897e-06, 0.9971, 0.07608, 9.897e-06, 0.9971, 0.07608, 9.897e-06, 0.9971, 0.07608, 9.897e-06, 0.9971, 0.07608, -7.396e-06, 0.9971, 0.07605, -7.396e-06, 0.9971, 0.07605, -7.396e-06, 0.9971, 0.07605, -7.396e-06, 0.9971, 0.07605, 6.496e-06, 0.9971, 0.07605, 6.496e-06, 0.9971, 0.07605, 6.496e-06, 0.9971, 0.07605, 6.496e-06, 0.9971, 0.07605, 7.619e-07, 0.9971, 0.07608, 7.619e-07, 0.9971, 0.07608, 7.619e-07, 0.9971, 0.07608, 7.619e-07, 0.9971, 0.07608, -1.116e-05, 0.9971, 0.07609, -1.116e-05, 0.9971, 0.07609, -1.116e-05, 0.9971, 0.07609, -1.116e-05, 0.9971, 0.07609, -3.483e-06, 0.9971, 0.07608, -3.483e-06, 0.9971, 0.07608, -3.483e-06, 0.9971, 0.07608, -3.483e-06, 0.9971, 0.07608, -1.598e-05, 0.9971, 0.07608, -1.598e-05, 0.9971, 0.07608, -1.598e-05, 0.9971, 0.07608, -1.598e-05, 0.9971, 0.07608, -1.152e-05, 0.9971, 0.07608, -1.152e-05, 0.9971, 0.07608, -1.152e-05, 0.9971, 0.07608, -1.152e-05, 0.9971, 0.07608, 7.233e-06, 0.9971, 0.07607, 7.233e-06, 0.9971, 0.07607, 7.233e-06, 0.9971, 0.07607, 7.233e-06, 0.9971, 0.07607, -3.557e-06, -0.9971, -0.07605, -3.557e-06, -0.9971, -0.07605, -3.557e-06, -0.9971, -0.07605, -3.557e-06, -0.9971, -0.07605, 0.9478, -0.02425, 0.3179, 0.9478, -0.02425, 0.3179, 0.9478, -0.02425, 0.3179, 0.9478, -0.02425, 0.3179, -0.5794, 0.062, -0.8127, -0.5794, 0.062, -0.8127, -0.5794, 0.062, -0.8127, -0.5794, 0.062, -0.8127, -0.9478, 0.02425, -0.3179, -0.9478, 0.02425, -0.3179, -0.9478, 0.02425, -0.3179, -0.9478, 0.02425, -0.3179, 0.5961, 0.06108, -0.8006, 0.5961, 0.06108, -0.8006, 0.5961, 0.06108, -0.8006, 0.5961, 0.06108, -0.8006, 0.5794, -0.062, 0.8127, 0.5794, -0.062, 0.8127, 0.5794, -0.062, 0.8127, 0.5794, -0.062, 0.8127, 0.01027, 0.07606, -0.9971, 0.01027, 0.07606, -0.9971, 0.01027, 0.07606, -0.9971, 0.01027, 0.07606, -0.9971, -0.5961, -0.06108, 0.8006, -0.5961, -0.06108, 0.8006, -0.5961, -0.06108, 0.8006, -0.5961, -0.06108, 0.8006, 0.9542, 0.02276, -0.2983, 0.9542, 0.02276, -0.2983, 0.9542, 0.02276, -0.2983, 0.9542, 0.02276, -0.2983, -0.01028, -0.07606, 0.997, -0.01028, -0.07606, 0.997, -0.01028, -0.07606, 0.997, -0.01028, -0.07606, 0.997, -0.5794, 0.062, -0.8127, -0.5794, 0.062, -0.8127, -0.5794, 0.062, -0.8127, -0.5794, 0.062, -0.8127, -1.018e-06, -0.9971, -0.07608, -1.018e-06, -0.9971, -0.07608, -1.018e-06, -0.9971, -0.07608, -1.018e-06, -0.9971, -0.07608, 1.451e-05, -0.9971, -0.07609, 1.451e-05, -0.9971, -0.07609, 1.451e-05, -0.9971, -0.07609, 1.451e-05, -0.9971, -0.07609, 7.152e-06, -0.9971, -0.07609, 7.152e-06, -0.9971, -0.07609, 7.152e-06, -0.9971, -0.07609, 7.152e-06, -0.9971, -0.07609, 1.578e-05, -0.9971, -0.07608, 1.578e-05, -0.9971, -0.07608, 1.578e-05, -0.9971, -0.07608, 1.578e-05, -0.9971, -0.07608, 9.547e-06, -0.9971, -0.07608, 9.547e-06, -0.9971, -0.07608, 9.547e-06, -0.9971, -0.07608, 9.547e-06, -0.9971, -0.07608, -1.283e-05, -0.9971, -0.07607, -1.283e-05, -0.9971, -0.07607, -1.283e-05, -0.9971, -0.07607, -1.283e-05, -0.9971, -0.07607, -3.4e-06, -0.9971, -0.0761, -3.4e-06, -0.9971, -0.0761, -3.4e-06, -0.9971, -0.0761, -3.4e-06, -0.9971, -0.0761, -6.64e-06, -0.9971, -0.07607, -6.64e-06, -0.9971, -0.07607, -6.64e-06, -0.9971, -0.07607, -6.64e-06, -0.9971, -0.07607, 9.877e-06, -0.9971, -0.07605, 9.877e-06, -0.9971, -0.07605, 9.877e-06, -0.9971, -0.07605, 9.877e-06, -0.9971, -0.07605, -7.379e-06, 0.9971, 0.07609, -7.379e-06, 0.9971, 0.07609, -7.379e-06, 0.9971, 0.07609, -7.379e-06, 0.9971, 0.07609, -0.9478, 0.02425, -0.3179, -0.9478, 0.02425, -0.3179, -0.9478, 0.02425, -0.3179, -0.9478, 0.02425, -0.3179, 0.5961, 0.06108, -0.8006, 0.5961, 0.06108, -0.8006, 0.5961, 0.06108, -0.8006, 0.5961, 0.06108, -0.8006, 0.5794, -0.062, 0.8127, 0.5794, -0.062, 0.8127, 0.5794, -0.062, 0.8127, 0.5794, -0.062, 0.8127, 0.01026, 0.07607, -0.997, 0.01026, 0.07607, -0.997, 0.01026, 0.07607, -0.997, 0.01026, 0.07607, -0.997, -0.5961, -0.06108, 0.8006, -0.5961, -0.06108, 0.8006, -0.5961, -0.06108, 0.8006, -0.5961, -0.06108, 0.8006, 0.9542, 0.02276, -0.2983, 0.9542, 0.02276, -0.2983, 0.9542, 0.02276, -0.2983, 0.9542, 0.02276, -0.2983, -0.01027, -0.07606, 0.9971, -0.01027, -0.07606, 0.9971, -0.01027, -0.07606, 0.9971, -0.01027, -0.07606, 0.9971, -0.9542, -0.02276, 0.2984, -0.9542, -0.02276, 0.2984, -0.9542, -0.02276, 0.2984, -0.9542, -0.02276, 0.2984, 0.9478, -0.02425, 0.3179, 0.9478, -0.02425, 0.3179, 0.9478, -0.02425, 0.3179, 0.9478, -0.02425, 0.3179, 0.5961, 0.06108, -0.8006, 0.5961, 0.06108, -0.8006, 0.5961, 0.06108, -0.8006, 0.5961, 0.06108, -0.8006, -1.294e-06, 0.9971, 0.07608, -1.294e-06, 0.9971, 0.07608, -1.294e-06, 0.9971, 0.07608, -1.294e-06, 0.9971, 0.07608, -8.607e-06, 0.9971, 0.07608, -8.607e-06, 0.9971, 0.07608, -8.607e-06, 0.9971, 0.07608, -8.607e-06, 0.9971, 0.07608, -7.064e-06, 0.9971, 0.07608, -7.064e-06, 0.9971, 0.07608, -7.064e-06, 0.9971, 0.07608, -7.064e-06, 0.9971, 0.07608, 1.142e-05, 0.9971, 0.07608, 1.142e-05, 0.9971, 0.07608, 1.142e-05, 0.9971, 0.07608, 1.142e-05, 0.9971, 0.07608, 8.611e-06, 0.9971, 0.07609, 8.611e-06, 0.9971, 0.07609, 8.611e-06, 0.9971, 0.07609, 8.611e-06, 0.9971, 0.07609, 1.759e-06, 0.9971, 0.07607, 1.759e-06, 0.9971, 0.07607, 1.759e-06, 0.9971, 0.07607, 1.759e-06, 0.9971, 0.07607, -6.071e-06, 0.9971, 0.07605, -6.071e-06, 0.9971, 0.07605, -6.071e-06, 0.9971, 0.07605, -6.071e-06, 0.9971, 0.07605, 8.726e-06, 0.9971, 0.07606, 8.726e-06, 0.9971, 0.07606, 8.726e-06, 0.9971, 0.07606, 8.726e-06, 0.9971, 0.07606, 4.285e-06, 0.9971, 0.07607, 4.285e-06, 0.9971, 0.07607, 4.285e-06, 0.9971, 0.07607, 4.285e-06, 0.9971, 0.07607, 0.5788, 0.00386, 0.8155, 0.5788, 0.00386, 0.8155, 0.5788, 0.00386, 0.8155, 0.5788, 0.00386, 0.8155, 0.5794, -0.062, 0.8127, 0.5794, -0.062, 0.8127, 0.5794, -0.062, 0.8127, 0.5794, -0.062, 0.8127, 0.01026, 0.07607, -0.997, 0.01026, 0.07607, -0.997, 0.01026, 0.07607, -0.997, 0.01026, 0.07607, -0.997, -0.5961, -0.06108, 0.8006, -0.5961, -0.06108, 0.8006, -0.5961, -0.06108, 0.8006, -0.5961, -0.06108, 0.8006, 0.9542, 0.02276, -0.2984, 0.9542, 0.02276, -0.2984, 0.9542, 0.02276, -0.2984, 0.9542, 0.02276, -0.2984, -0.01028, -0.07607, 0.997, -0.01028, -0.07607, 0.997, -0.01028, -0.07607, 0.997, -0.01028, -0.07607, 0.997, -0.9542, -0.02276, 0.2984, -0.9542, -0.02276, 0.2984, -0.9542, -0.02276, 0.2984, -0.9542, -0.02276, 0.2984, 0.9478, -0.02425, 0.3179, 0.9478, -0.02425, 0.3179, 0.9478, -0.02425, 0.3179, 0.9478, -0.02425, 0.3179, -0.5794, 0.062, -0.8127, -0.5794, 0.062, -0.8127, -0.5794, 0.062, -0.8127, -0.5794, 0.062, -0.8127, -0.9478, 0.02425, -0.3179, -0.9478, 0.02425, -0.3179, -0.9478, 0.02425, -0.3179, -0.9478, 0.02425, -0.3179, -7.527e-07, -0.9998, -0.01869, -7.527e-07, -0.9998, -0.01869, -7.527e-07, -0.9998, -0.01869, -7.527e-07, -0.9998, -0.01869, -7.527e-07, -0.9998, -0.01869, -7.527e-07, -0.9998, -0.01869, -7.527e-07, -0.9998, -0.01869, -7.527e-07, -0.9998, -0.01869, -7.527e-07, -0.9998, -0.01869, -7.527e-07, -0.9998, -0.01869, 0.01025, 0.004705, -0.9999, 0.01025, 0.004705, -0.9999, 0.01025, 0.004705, -0.9999, 0.01025, 0.004705, -0.9999, -0.5954, 0.00374, 0.8034, -0.5954, 0.00374, 0.8034, -0.5954, 0.00374, 0.8034, -0.5954, 0.00374, 0.8034, 0.9541, 0.0004477, -0.2996, 0.9541, 0.0004477, -0.2996, 0.9541, 0.0004477, -0.2996, 0.9541, 0.0004477, -0.2996, -0.01026, 0.005866, 0.9999, -0.01026, 0.005866, 0.9999, -0.01026, 0.005866, 0.9999, -0.01026, 0.005866, 0.9999, -0.954, 0.0004898, 0.2997, -0.954, 0.0004898, 0.2997, -0.954, 0.0004898, 0.2997, -0.954, 0.0004898, 0.2997, 0.9477, 0.0005573, 0.3193, 0.9477, 0.0005573, 0.3193, 0.9477, 0.0005573, 0.3193, 0.9477, 0.0005573, 0.3193, -0.5789, 0.003154, -0.8154, -0.5789, 0.003154, -0.8154, -0.5789, 0.003154, -0.8154, -0.5789, 0.003154, -0.8154, -0.9477, 0.0005089, -0.3192, -0.9477, 0.0005089, -0.3192, -0.9477, 0.0005089, -0.3192, -0.9477, 0.0005089, -0.3192, 0.5956, 0.003063, -0.8033, 0.5956, 0.003063, -0.8033, 0.5956, 0.003063, -0.8033, 0.5956, 0.003063, -0.8033, -0.5794, 0.815, 0.0, -0.5794, 0.815, 0.0, -0.5794, 0.815, 0.0, -0.5794, 0.815, 0.0, 1.058e-08, 0.0, 1.0, 1.058e-08, 0.0, 1.0, 1.058e-08, 0.0, 1.0, 1.058e-08, 0.0, 1.0, -9.002e-10, 0.0, 1.0, -9.002e-10, 0.0, 1.0, -9.002e-10, 0.0, 1.0, -9.002e-10, 0.0, 1.0, 2.116e-08, 0.0, 1.0, 2.116e-08, 0.0, 1.0, 2.116e-08, 0.0, 1.0, 2.116e-08, 0.0, 1.0, 0.0, 0.0, 1.0, 0.0, 0.0, 1.0, 0.0, 0.0, 1.0, 0.0, 0.0, 1.0, 1.152e-08, 0.0, 1.0, 1.152e-08, 0.0, 1.0, 1.152e-08, 0.0, 1.0, 1.152e-08, 0.0, 1.0, 1.653e-10, 0.0, 1.0, 1.653e-10, 0.0, 1.0, 1.653e-10, 0.0, 1.0, 1.653e-10, 0.0, 1.0, 2.116e-08, 0.0, 1.0, 2.116e-08, 0.0, 1.0, 2.116e-08, 0.0, 1.0, 2.116e-08, 0.0, 1.0, 0.0, 0.0, 1.0, 0.0, 0.0, 1.0, 0.0, 0.0, 1.0, 0.0, 0.0, 1.0, -3.457e-08, 0.0, 1.0, -3.457e-08, 0.0, 1.0, -3.457e-08, 0.0, 1.0, -3.457e-08, 0.0, 1.0, 0.0103, 0.9999, 0.0, 0.0103, 0.9999, 0.0, 0.0103, 0.9999, 0.0, 0.0103, 0.9999, 0.0, -0.9542, -0.2992, 0.0, -0.9542, -0.2992, 0.0, -0.9542, -0.2992, 0.0, -0.9542, -0.2992, 0.0, -0.5961, -0.8029, 0.0, -0.5961, -0.8029, 0.0, -0.5961, -0.8029, 0.0, -0.5961, -0.8029, 0.0, 0.5794, -0.815, 0.0, 0.5794, -0.815, 0.0, 0.5794, -0.815, 0.0, 0.5794, -0.815, 0.0, 0.9542, 0.2992, 0.0, 0.9542, 0.2992, 0.0, 0.9542, 0.2992, 0.0, 0.9542, 0.2992, 0.0, 0.9478, -0.3188, 0.0, 0.9478, -0.3188, 0.0, 0.9478, -0.3188, 0.0, 0.9478, -0.3188, 0.0, -0.01028, -0.9999, 0.0, -0.01028, -0.9999, 0.0, -0.01028, -0.9999, 0.0, -0.01028, -0.9999, 0.0, -0.9478, 0.3188, 0.0, -0.9478, 0.3188, 0.0, -0.9478, 0.3188, 0.0, -0.9478, 0.3188, 0.0, 0.5961, 0.8029, 0.0, 0.5961, 0.8029, 0.0, 0.5961, 0.8029, 0.0, 0.5961, 0.8029, 0.0])] * 3)])

# ---- objects
ob_field = bpy.data.objects.new('Field', None)
ob_firstfloor_000 = bpy.data.objects.new('firstfloor.000', me_obj_000001_000)
ob_cube = bpy.data.objects.new('Cube', me_cube)
ob_firstfloor_001 = bpy.data.objects.new('firstfloor.001', me_obj_000001_004)

# ---- transforms, parenting, visibility, modifiers, constraints
ob_field.location = (0.0, 0.05078, 1.25)
ob_field.empty_display_size = 0.23
ob_field.empty_image_offset = (0.0, 0.0)
ob_field.lineart.crease_threshold = 0.0
ob_firstfloor_000.location = (0.0, 0.0, 0.0)
ob_firstfloor_000.scale = (2.123, 2.123, 2.123)
ob_firstfloor_000.lineart.crease_threshold = 0.0
_vg = ob_firstfloor_000.vertex_groups.new(name='Column')
_vg = ob_firstfloor_000.vertex_groups.new(name='doorframe')
_vg = ob_firstfloor_000.vertex_groups.new(name='border')
_vg = ob_firstfloor_000.vertex_groups.new(name='Cylinder')
_vg = ob_firstfloor_000.vertex_groups.new(name='Floor1')
_vg = ob_firstfloor_000.vertex_groups.new(name='Gridfirstfloor')
_vg = ob_firstfloor_000.vertex_groups.new(name='cubes')
_vg = ob_firstfloor_000.vertex_groups.new(name='torch')
_vg = ob_firstfloor_000.vertex_groups.new(name='books')
_vg = ob_firstfloor_000.vertex_groups.new(name='bookcases')
_vg = ob_firstfloor_000.vertex_groups.new(name='potions')
_vg = ob_firstfloor_000.vertex_groups.new(name='armorstand')
_vg = ob_firstfloor_000.vertex_groups.new(name='swords')
_vg = ob_firstfloor_000.vertex_groups.new(name='spears')
_vg = ob_firstfloor_000.vertex_groups.new(name='axes')
_vg = ob_firstfloor_000.vertex_groups.new(name='weaponrack1')
_vg = ob_firstfloor_000.vertex_groups.new(name='weaponrack2')
_vg = ob_firstfloor_000.vertex_groups.new(name='knight')
_vg = ob_firstfloor_000.vertex_groups.new(name='cylinder')
_vg = ob_firstfloor_000.vertex_groups.new(name='woodsticks')
_vg = ob_firstfloor_000.vertex_groups.new(name='ROCKS')
_vg = ob_firstfloor_000.vertex_groups.new(name='chair')
_vg = ob_firstfloor_000.vertex_groups.new(name='picture')
_vg = ob_firstfloor_000.vertex_groups.new(name='headarmor')
_vg = ob_firstfloor_000.vertex_groups.new(name='treasurechest')
_m = ob_firstfloor_000.modifiers.new('ParticleSystem 1', 'PARTICLE_SYSTEM')
ob_cube.location = (0.002029, 8.784, -0.01865)
ob_cube.lineart.crease_threshold = 0.0
ob_firstfloor_001.location = (0.0, 0.0, 0.0)
ob_firstfloor_001.scale = (2.123, 2.123, 2.123)
ob_firstfloor_001.lineart.crease_threshold = 0.0
_vg = ob_firstfloor_001.vertex_groups.new(name='Column')
_vg = ob_firstfloor_001.vertex_groups.new(name='doorframe')
_vg = ob_firstfloor_001.vertex_groups.new(name='border')
_vg = ob_firstfloor_001.vertex_groups.new(name='Cylinder')
_vg = ob_firstfloor_001.vertex_groups.new(name='Floor1')
_vg = ob_firstfloor_001.vertex_groups.new(name='Gridfirstfloor')
_vg = ob_firstfloor_001.vertex_groups.new(name='cubes')
_vg = ob_firstfloor_001.vertex_groups.new(name='torch')
_vg = ob_firstfloor_001.vertex_groups.new(name='books')
_vg = ob_firstfloor_001.vertex_groups.new(name='bookcases')
_vg = ob_firstfloor_001.vertex_groups.new(name='potions')
_vg = ob_firstfloor_001.vertex_groups.new(name='armorstand')
_vg = ob_firstfloor_001.vertex_groups.new(name='swords')
_vg = ob_firstfloor_001.vertex_groups.new(name='spears')
_vg = ob_firstfloor_001.vertex_groups.new(name='axes')
_vg = ob_firstfloor_001.vertex_groups.new(name='weaponrack1')
_vg = ob_firstfloor_001.vertex_groups.new(name='weaponrack2')
_vg = ob_firstfloor_001.vertex_groups.new(name='knight')
_vg = ob_firstfloor_001.vertex_groups.new(name='cylinder')
_vg = ob_firstfloor_001.vertex_groups.new(name='woodsticks')
_vg = ob_firstfloor_001.vertex_groups.new(name='ROCKS')
_vg = ob_firstfloor_001.vertex_groups.new(name='chair')
_vg = ob_firstfloor_001.vertex_groups.new(name='picture')
_vg = ob_firstfloor_001.vertex_groups.new(name='headarmor')
_vg = ob_firstfloor_001.vertex_groups.new(name='treasurechest')

# ---- collection membership
col_collection_10.objects.link(ob_field)
col_collection_10.objects.link(ob_firstfloor_000)
col_collection_10.objects.link(ob_cube)
col_collection_10.objects.link(ob_firstfloor_001)

# ---- scene / render settings (as saved in the file)
scene.frame_start = 1; scene.frame_end = 250; scene.frame_set(116)
scene.render.engine = 'BLENDER_EEVEE_NEXT'
scene.render.resolution_percentage = 50
scene.render.dither_intensity = 0.0
scene.cycles.use_denoising = False
scene.cycles.samples = 128
scene.cycles.sampling_pattern = 'TABULATED_SOBOL'
scene.cycles.light_sampling_threshold = 0.0
scene.cycles.use_adaptive_sampling = False
scene.cycles.use_light_tree = False
scene.cycles.blur_glossy = 0.0
scene.cycles.sample_clamp_indirect = 0.0
scene.view_settings.view_transform = 'Standard'
bpy.context.view_layer.update()

# ---- added for rendering (the .blend has no active camera and no usable light): camera, sun
cam_auto = bpy.data.cameras.new('AutoCamera')
cam_auto.lens = 50.0
cam_auto.sensor_width = 36.0
cam_auto.clip_end = 1000.0
ob_auto_camera = bpy.data.objects.new('AutoCamera', cam_auto)
scene.collection.objects.link(ob_auto_camera)
ob_auto_camera.location = (9.85149, -7.16639, 7.86092)
ob_auto_camera.rotation_euler = (1.09748, -7.21219e-08, 0.694738)
scene.camera = ob_auto_camera
light_auto_sun = bpy.data.lights.new('AutoSun', 'SUN')
light_auto_sun.energy = 3.0
light_auto_sun.angle = 0.0523599
ob_auto_sun = bpy.data.objects.new('AutoSun', light_auto_sun)
scene.collection.objects.link(ob_auto_sun)
ob_auto_sun.rotation_euler = (0.872665, 0.174533, 0.523599)
bpy.context.view_layer.update()
